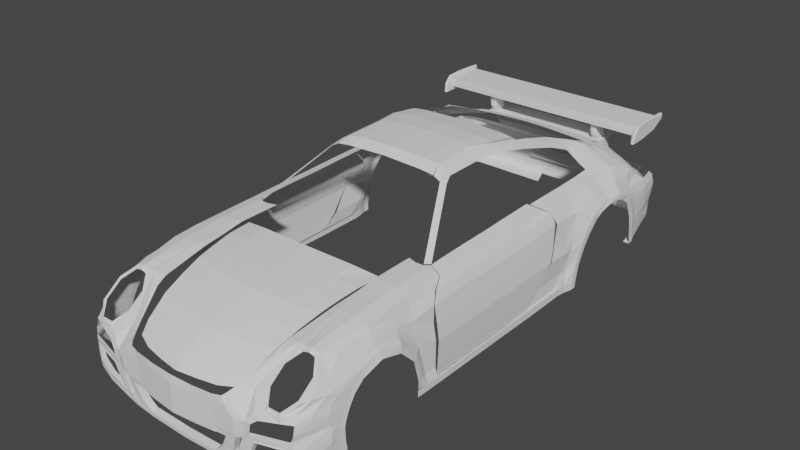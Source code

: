 # Source: porsche.blend  (saved by Blender 2.82.7; exported with 4.5.12 LTS)
import bpy
from mathutils import Matrix  # noqa: F401  (used for matrix-valued properties, if any)

bpy.ops.wm.read_factory_settings(use_empty=True)
scene = bpy.context.scene
scene.name = 'Scene'

# ---- collections
col_collection = bpy.data.collections.new('Collection'); scene.collection.children.link(col_collection)

# ---- node groups
ng_auto_smooth = bpy.data.node_groups.new('Auto Smooth', 'GeometryNodeTree')
_s = ng_auto_smooth.interface.new_socket(name='Geometry', in_out='OUTPUT', socket_type='NodeSocketGeometry')
_s = ng_auto_smooth.interface.new_socket(name='Geometry', in_out='INPUT', socket_type='NodeSocketGeometry')
_s = ng_auto_smooth.interface.new_socket(name='Angle', in_out='INPUT', socket_type='NodeSocketFloat')
_s.subtype = 'ANGLE'
_s.min_value = 0.0
_s.max_value = 3.142
ng_auto_smooth.is_modifier = True
_N = ng_auto_smooth.nodes; _L = ng_auto_smooth.links
n0 = _N.new('NodeGroupOutput'); n0.name = 'Group Output'; n0.location = (480, -100)
n1 = _N.new('NodeGroupInput'); n1.name = 'Group Input'; n1.location = (-420, -300)
n2 = _N.new('NodeGroupInput'); n2.name = 'Group Input.001'; n2.location = (-60, -100)
n3 = _N.new('GeometryNodeSetShadeSmooth'); n3.name = 'Set Shade Smooth'; n3.location = (120, -100)
n3.domain = 'EDGE'
n4 = _N.new('GeometryNodeSetShadeSmooth'); n4.name = 'Set Shade Smooth.001'; n4.location = (300, -100)
n5 = _N.new('GeometryNodeInputMeshEdgeAngle'); n5.name = 'Edge Angle'; n5.location = (-420, -220)
n6 = _N.new('GeometryNodeInputEdgeSmooth'); n6.name = 'Is Edge Smooth'; n6.location = (-60, -160)
n7 = _N.new('GeometryNodeInputShadeSmooth'); n7.name = 'Is Face Smooth'; n7.location = (-240, -340)
n8 = _N.new('FunctionNodeBooleanMath'); n8.name = 'Boolean Math'; n8.location = (-60, -220)
n9 = _N.new('FunctionNodeCompare'); n9.name = 'Compare'; n9.location = (-240, -180)
n9.operation = 'LESS_EQUAL'
_L.new(n5.outputs[0], n9.inputs[0])
_L.new(n4.outputs[0], n0.inputs[0])
_L.new(n1.outputs[1], n9.inputs[1])
_L.new(n9.outputs[0], n8.inputs[0])
_L.new(n7.outputs[0], n8.inputs[1])
_L.new(n2.outputs[0], n3.inputs[0])
_L.new(n6.outputs[0], n3.inputs[1])
_L.new(n3.outputs[0], n4.inputs[0])
_L.new(n8.outputs[0], n3.inputs[2])
n0.is_active_output = True

# ---- world
world_world = bpy.data.worlds.new('World'); scene.world = world_world
world_world.use_nodes = True; world_world.node_tree.nodes.clear()
_N = world_world.node_tree.nodes; _L = world_world.node_tree.links
n0 = _N.new('ShaderNodeOutputWorld'); n0.name = 'World Output'; n0.location = (300, 300)
n1 = _N.new('ShaderNodeBackground'); n1.name = 'Background'; n1.location = (10, 300)
n1.inputs[0].default_value = (0.05088, 0.05088, 0.05088, 1.0)
_L.new(n1.outputs[0], n0.inputs[0])
n0.is_active_output = True
world_world.color = (0.05088, 0.05088, 0.05088)
world_world.use_sun_shadow = False
world_world.sun_shadow_jitter_overblur = 0.0

# ---- meshes
me_plane = bpy.data.meshes.new('Plane')
me_plane.from_pydata([(0.3325, 0.1193, 1.941), (0.604, 0.3905, 0.8651), (0.0, 0.4348, 0.9169), (0.2071, 0.4306, 0.9103), (0.9861, -0.193, 0.861), (0.9966, -0.3183, 1.697), (0.996, 0.1538, 1.536), (1.007, -0.188, 0.9574), (1.007, -0.2598, 0.9563), (1.007, 0.1614, 1.307), (0.7158, 0.3179, 1.663), (0.6365, 0.1243, 1.92), (0.9094, 0.2386, 1.768), (0.7253, 0.2953, 1.693), (0.8206, 0.06766, 1.996), (0.8871, 0.1347, 1.907), (0.887, 0.3576, 1.304), (0.6853, 0.3886, 1.107), (0.9055, 0.3238, 1.107), (0.9246, 0.3325, 0.695), (1.007, -0.2579, 0.7626), (0.9055, 0.3289, 0.9291), (0.887, 0.3786, 0.9217), (0.939, 0.1346, 1.854), (0.9388, 0.2131, 1.704), (0.6842, 0.4125, 0.5999), (0.5999, 0.2683, 1.751), (0.6487, 0.01833, 2.043), (0.5621, 0.2777, 1.73), (0.4944, 0.1334, 1.941), (0.5775, 0.3117, 1.645), (0.6599, 0.379, 1.298), (0.6029, 0.3708, 1.282), (0.6647, 0.3895, 1.106), (0.6129, 0.3893, 1.089), (0.6189, 0.4121, 0.9157), (0.6692, 0.4152, 0.5971), (0.6174, 0.4151, 0.5805), (0.4393, 0.06992, 2.056), (0.0, -0.02352, 2.131), (0.1824, -0.02446, 2.114), (0.0, -0.2004, 2.131), (0.5935, -0.05826, 2.071), (0.1806, -0.09772, 2.114), (0.5533, -0.3411, 2.072), (0.7408, -0.007733, 2.04), (0.8977, 0.05593, 1.959), (0.9841, 0.05318, 1.737), (0.9959, -0.004909, 1.683), (0.9573, 0.2409, 1.306), (0.9651, 0.2109, 1.107), (0.966, 0.2119, 1.438), (0.1793, -0.1527, 2.114), (0.0, -0.1518, 2.131), (0.9917, -0.08796, 1.753), (0.9994, -0.1417, 1.713), (0.6461, -0.1777, 2.059), (0.3511, -0.1799, 2.094), (0.6213, -0.1587, 2.068), (0.0, -0.1828, 2.131), (0.9226, -0.1919, 1.996), (0.9396, -0.2572, 1.986), (0.9066, -0.2514, 1.998), (0.9011, -0.3024, 2.002), (0.8801, -0.285, 2.012), (0.5713, -0.3857, 2.058), (0.581, -0.3381, 2.065), (0.5453, -0.3633, 2.067), (0.5038, -0.3619, 2.071), (0.0, -0.4651, 2.067), (0.3473, -0.2382, 2.094), (0.1747, -0.2421, 2.114), (0.4477, 0.004412, 2.09), (0.416, 0.05179, 2.081), (0.5264, -0.07698, 2.092), (0.5191, -0.1393, 2.092), (0.3578, -0.2086, 2.092), (0.4413, -0.2315, 2.084), (0.3843, 0.04703, 2.087), (0.4457, -0.1435, 2.093), (0.443, -0.1768, 2.093), (0.5007, -0.2352, 2.076), (0.4558, -0.3647, 2.069), (0.422, -0.398, 2.068), (0.0, -0.4235, 2.068), (0.3426, -0.38, 2.071), (0.0, -0.413, 2.024), (0.0, -0.2413, 2.078), (0.186, -0.2422, 2.064), (0.3465, -0.2359, 2.04), (0.4221, -0.2328, 2.037), (0.3751, -0.3308, 2.03), (0.3709, -0.341, 2.029), (0.341, -0.3705, 2.028), (0.5111, -0.3297, 2.072), (0.5118, -0.2074, 2.08), (0.5053, -0.2368, 2.079), (0.4685, -0.3481, 2.07), (0.5158, -0.1943, 2.047), (0.5118, -0.2074, 2.033), (0.5053, -0.2368, 2.032), (0.6577, -0.1861, 2.062), (0.8901, -0.1687, 2.014), (0.9111, -0.1981, 2.004), (0.8965, -0.2483, 2.006), (0.741, -0.312, 2.055), (0.5971, -0.3417, 2.068), (0.6577, -0.1861, 2.025), (0.8965, -0.2483, 1.969), (0.8721, -0.2767, 1.981), (0.741, -0.312, 2.017), (0.994, -0.2551, 1.758), (0.9984, -0.248, 1.708), (1.007, -0.2466, 1.648), (0.962, -0.1375, 1.882), (0.9725, -0.191, 1.87), (0.9755, -0.2538, 1.869), (0.9863, -0.3227, 1.759), (0.8974, -0.3555, 2.002), (0.7549, -0.3786, 2.041), (0.9451, -0.3275, 1.98), (0.9436, 0.2248, 0.9406), (0.9573, 0.05907, 1.848), (0.9572, 0.01688, 1.877), (0.9391, 0.278, 1.306), (0.9627, 0.2656, 0.7504), (0.9902, -0.05715, 1.759), (0.9574, -0.05374, 1.878), (0.515, 0.2357, 1.706), (0.5378, 0.2963, 1.532), (0.1774, 0.2306, 1.784), (0.3456, 0.23, 1.757), (0.3581, 0.2962, 1.583), (0.3705, 0.3479, 1.409), (0.3829, 0.379, 1.235), (0.3213, 0.05426, 2.028), (0.1598, 0.05314, 2.06), (0.9275, 0.3355, 0.6854), (0.9945, -0.2594, 0.7568), (1.007, 0.01216, 0.7522), (0.9891, 0.1322, 0.7501), (1.0, -0.1819, 0.4553), (1.007, 0.01789, 0.4553), (0.9275, 0.3413, -0.2703), (1.007, 0.01789, -0.2664), (0.9891, 0.1379, -0.2664), (0.9627, 0.2699, -0.02585), (0.9891, 0.1379, 0.2147), (0.9891, 0.1379, -0.02585), (1.007, 0.01789, -0.02585), (1.007, 0.01789, 0.2147), (0.887, 0.3967, 0.2132), (0.887, 0.3999, -0.02898), (0.887, 0.4131, -0.5737), (1.0, -0.1484, -0.4254), (1.007, 0.02329, -0.5597), (0.9878, -0.1484, -0.4332), (0.7725, 0.3081, 1.693), (0.7862, 0.3937, 1.107), (0.7856, 0.4119, 0.566), (0.7856, 0.4075, 0.9217), (0.7856, 0.4119, 0.5603), (0.7856, 0.4177, 0.4553), (0.7856, 0.4349, -0.2867), (0.7856, 0.427, -0.02898), (0.7856, 0.4402, -0.5392), (0.8083, 0.4402, -0.7823), (1.016, -0.2489, -0.7646), (1.013, 0.02329, -0.826), (1.038, -0.2569, -1.729), (1.036, -0.2489, -0.8347), (1.044, 0.2203, -1.073), (1.038, 0.06895, -1.674), (1.04, -0.09277, -1.659), (1.039, -0.2641, -1.686), (1.037, -0.2489, -0.882), (1.04, 0.2289, -1.304), (1.04, 0.2229, -1.425), (1.04, 0.04011, -1.623), (1.034, 0.2505, -1.185), (1.007, -0.3109, -0.6229), (1.044, 0.09584, -1.032), (1.042, 0.03932, -0.921), (1.033, -0.1341, -0.9186), (1.02, -0.06972, -1.776), (0.9648, 0.3458, -1.293), (0.9903, 0.3376, -1.465), (0.8924, 0.4153, -1.297), (0.8086, 0.4532, -1.302), (0.8139, 0.4482, -1.131), (1.039, 0.2067, -1.559), (1.041, 0.1932, -1.501), (1.002, 0.2329, -1.643), (1.041, 0.1465, -1.574), (1.039, 0.2143, -1.554), (1.002, 0.2404, -1.638), (1.041, 0.2008, -1.496), (1.039, 0.234, -1.512), (0.9976, 0.278, -1.571), (0.9358, 0.3432, -1.761), (0.7084, 0.5091, -1.308), (0.6869, 0.5413, -1.443), (0.8862, 0.3534, -1.792), (0.8887, 0.3081, -1.876), (0.804, 0.4601, -1.524), (0.7489, 0.3918, 1.107), (0.7489, 0.3797, 1.304), (0.7481, 0.4089, 0.9217), (0.7481, 0.4184, 0.5901), (0.4954, 0.7591, 0.1042), (0.5025, 0.7714, 0.001976), (0.4672, 0.8003, 0.01635), (0.5025, 0.7757, -0.3701), (0.4672, 0.8093, -0.3604), (0.5476, 0.7539, -0.6373), (0.5224, 0.7546, -0.7988), (0.5685, 0.6852, -0.9294), (0.5324, 0.7187, -0.9237), (0.5878, 0.6211, -1.157), (0.5882, 0.5895, -1.344), (0.4414, 0.7861, 0.1042), (0.4132, 0.8363, -0.3604), (0.4577, 0.8082, -0.63), (0.4794, 0.131, 1.889), (0.171, 0.1182, 1.973), (0.0, 0.1178, 1.995), (0.407, 0.422, 0.8978), (1.0, -0.1914, 1.713), (0.996, 0.0882, 1.619), (0.9794, 0.2109, 1.307), (0.9905, 0.1726, 1.107), (0.9746, 0.03657, 0.921), (1.007, -0.317, 1.635), (1.007, -0.1923, 1.65), (1.007, 0.04852, 1.56), (1.007, 0.1145, 1.481), (1.007, 0.1145, 1.132), (1.007, -0.01333, 1.004), (0.829, 0.3183, 1.662), (0.6361, 0.2375, 1.77), (0.7169, 0.0386, 2.017), (0.8301, 0.04279, 2.004), (0.9098, 0.1254, 1.919), (0.8197, 0.2957, 1.693), (0.6588, 0.2282, 1.782), (0.6591, 0.1338, 1.908), (0.7262, 0.06728, 1.996), (0.8868, 0.2291, 1.781), (0.887, 0.3735, 1.107), (0.6599, 0.3179, 1.661), (0.9062, 0.325, 1.305), (0.887, 0.3862, 0.5999), (0.9878, -0.1862, 0.7598), (0.9878, 0.01359, 0.758), (0.9979, -0.08649, 1.7), (1.007, -0.0977, 1.64), (0.9871, 0.1879, 1.415), (1.007, 0.138, 1.394), (0.8949, 0.3024, 1.554), (0.6842, 0.4112, 0.9217), (0.5645, 0.1093, 1.936), (0.6853, 0.3783, 1.304), (0.6707, 0.4122, 0.9323), (0.4817, 0.02649, 2.068), (0.355, -0.02061, 2.094), (0.3438, 0.04093, 2.095), (0.0, 0.03912, 2.121), (0.1767, 0.03443, 2.109), (0.3506, -0.1975, 2.094), (0.1781, -0.2013, 2.114), (0.3532, -0.09387, 2.094), (0.0, -0.09678, 2.131), (0.5696, -0.1871, 2.07), (0.6861, -0.01897, 2.052), (0.642, -0.05395, 2.071), (0.6471, -0.1545, 2.063), (0.5139, -0.3351, 2.072), (0.8302, 0.001553, 2.009), (0.9157, 0.009985, 1.977), (0.9873, -0.0005021, 1.771), (0.995, 0.04184, 1.654), (1.007, 0.01022, 1.585), (1.007, -0.02807, 1.609), (0.9651, 0.1255, 0.9501), (0.9651, 0.1336, 0.7558), (0.9877, 0.1055, 1.682), (0.9877, 0.1675, 1.576), (0.3518, -0.1489, 2.094), (0.5837, -0.1236, 2.071), (0.6456, -0.1225, 2.061), (0.9104, -0.129, 2.005), (0.9059, -0.09799, 2.003), (0.9984, -0.1442, 1.758), (1.007, -0.1459, 1.652), (0.6288, -0.121, 2.071), (0.6171, -0.1801, 2.068), (0.8997, -0.157, 2.007), (0.5782, -0.1604, 2.07), (0.1785, -0.1838, 2.114), (0.9356, -0.187, 1.986), (0.7493, -0.3512, 2.041), (0.7371, -0.3268, 2.051), (0.58, -0.362, 2.066), (0.5365, -0.3888, 2.066), (0.4888, -0.3856, 2.071), (0.4646, -0.4316, 2.067), (0.4466, -0.4074, 2.07), (0.3054, -0.4531, 2.067), (0.3047, -0.4237, 2.07), (0.0, -0.435, 2.07), (0.0, -0.2411, 2.131), (0.5131, -0.1897, 2.091), (0.5149, -0.1744, 2.092), (0.356, -0.2349, 2.091), (0.5084, -0.2038, 2.08), (0.407, -0.006567, 2.092), (0.4504, -0.08439, 2.093), (0.4415, -0.1957, 2.093), (0.4407, -0.206, 2.087), (0.3883, -0.3422, 2.076), (0.4614, -0.3538, 2.067), (0.3835, -0.3537, 2.075), (0.3497, -0.3869, 2.074), (0.3019, -0.4133, 2.068), (0.3404, -0.2452, 2.09), (0.0, -0.2479, 2.123), (0.1841, -0.2487, 2.108), (0.3483, -0.2423, 2.084), (0.4256, -0.2391, 2.081), (0.3776, -0.3394, 2.073), (0.3733, -0.3498, 2.072), (0.3011, -0.4031, 2.025), (0.3388, -0.2388, 2.046), (0.5609, -0.1923, 2.07), (0.5024, -0.3548, 2.072), (0.5158, -0.1943, 2.09), (0.5609, -0.1923, 2.027), (0.5111, -0.3297, 2.029), (0.5024, -0.3548, 2.028), (0.4685, -0.3481, 2.024), (0.8721, -0.2767, 2.019), (0.598, -0.3215, 2.062), (0.8901, -0.1687, 1.977), (0.9111, -0.1981, 1.967), (0.5971, -0.3417, 2.031), (0.598, -0.3215, 2.025), (1.001, -0.1932, 1.76), (0.9499, -0.09388, 1.878), (0.968, -0.3264, 1.872), (0.577, -0.4131, 2.058), (0.9436, 0.2587, 1.107), (0.9696, 0.1251, 1.758), (0.9695, 0.185, 1.627), (0.9435, 0.2421, 1.47), (0.9972, -0.05775, 1.694), (1.007, -0.07317, 1.629), (0.9187, -0.05845, 1.994), (0.5608, 0.3425, 1.363), (0.575, 0.368, 1.211), (0.5912, 0.3872, 1.058), (0.0, 0.231, 1.803), (0.0, 0.2996, 1.623), (0.0, 0.3537, 1.44), (0.0, 0.3872, 1.248), (0.0, 0.4144, 1.058), (0.1834, 0.2984, 1.607), (0.1894, 0.3517, 1.428), (0.1954, 0.3844, 1.243), (0.2014, 0.4109, 1.058), (0.3953, 0.4039, 1.058), (0.4467, 0.06746, 1.976), (0.0, 0.05275, 2.082), (0.887, 0.3848, 0.5941), (1.0, -0.1876, 0.7541), (0.9627, 0.2642, 0.7447), (0.887, 0.3905, 0.4553), (0.9275, 0.3413, 0.4514), (0.9891, 0.1379, 0.4553), (0.9627, 0.2699, 0.4553), (0.887, 0.4077, -0.2867), (1.0, -0.1819, -0.2664), (0.9627, 0.2699, -0.2664), (0.9275, 0.3413, 0.2108), (0.9275, 0.3413, -0.02976), (0.9627, 0.2699, 0.2147), (1.0, -0.1819, 0.2147), (1.0, -0.1819, -0.02585), (0.9945, -0.2536, -0.02585), (0.9275, 0.367, -0.6463), (0.9935, -0.2093, -0.3345), (0.9891, 0.1355, -0.6081), (0.9627, 0.291, -0.658), (1.007, -0.2547, -0.2742), (1.008, -0.2489, -0.699), (0.927, 0.3813, -0.6247), (1.007, -0.2499, -0.6255), (1.009, 0.02329, -0.5675), (0.9908, 0.1355, -0.6159), (0.9745, 0.291, -0.6658), (0.7724, 0.3307, 1.663), (0.7862, 0.3806, 1.304), (0.7856, 0.4239, 0.2132), (0.9053, 0.4131, -0.5815), (0.8087, 0.4402, -0.547), (0.9274, 0.3813, -0.7823), (0.9908, -0.1484, -0.7198), (1.001, -0.2547, -0.2742), (1.014, 0.02329, -0.7604), (0.9941, 0.1355, -0.7745), (0.976, 0.291, -0.7823), (0.9053, 0.4131, -0.7823), (0.929, 0.3813, -0.9165), (0.9994, -0.1484, -0.7854), (1.003, 0.1355, -0.84), (0.9851, 0.291, -0.9165), (0.9066, 0.4131, -0.9165), (0.8086, 0.4402, -0.9165), (1.039, -0.08209, -1.711), (1.022, 0.273, -1.306), (1.038, 0.2651, -1.446), (1.045, 0.1811, -1.116), (1.044, 0.2117, -1.191), (1.044, 0.1264, -0.9822), (0.9945, -0.2547, -0.2742), (1.043, 0.01838, -0.9723), (1.033, -0.1273, -0.8679), (1.019, -0.2445, -1.789), (1.017, 0.1052, -1.747), (0.9791, 0.3464, -1.149), (0.9091, 0.4179, -1.14), (0.8777, 0.4279, -1.124), (0.8597, 0.4227, -1.298), (1.039, 0.1537, -1.634), (1.011, 0.1782, -1.711), (1.04, 0.2094, -1.468), (0.9469, 0.2907, -1.814), (0.9116, 0.4089, -1.516), (0.8867, 0.4272, -1.526), (0.7481, 0.4121, 0.5957), (0.7515, 0.326, 1.663), (0.755, 0.3033, 1.693), (0.7834, 0.4156, 0.5556), (0.5307, 0.7443, 0.07585), (0.5451, 0.7601, -0.5823), (0.509, 0.7922, -0.5679), (0.5117, 0.7812, -0.63), (0.5585, 0.7195, -0.8029), (0.5511, 0.647, -1.167), (0.6315, 0.5683, -1.299), (0.4132, 0.8273, 0.01635), (0.455, 0.8192, -0.5679), (0.4685, 0.7816, -0.7988), (0.4358, 0.7899, 0.1042), (0.4076, 0.8311, 0.01635), (0.4076, 0.8401, -0.3604), (0.4494, 0.8229, -0.5679), (0.4521, 0.8119, -0.63), (0.4628, 0.7854, -0.7988), (0.3289, 0.803, 0.1042), (0.3007, 0.8442, 0.01635), (0.3007, 0.8532, -0.3604), (0.3413, 0.836, -0.5679), (0.344, 0.825, -0.63), (0.3548, 0.7985, -0.7988), (0.2745, 0.8049, 0.1042), (0.2745, 0.8461, 0.01635), (0.2745, 0.8551, -0.3604), (0.3104, 0.8379, -0.5679), (0.3103, 0.8269, -0.63), (0.31, 0.8003, -0.7988), (0.0, 0.8143, 0.1042), (0.0, 0.8554, 0.01635), (0.0, 0.8645, -0.3604), (0.0, 0.8473, -0.5679), (0.0, 0.8363, -0.63), (0.0, 0.8097, -0.7988), (1.015, -0.3101, -0.762), (1.035, -0.3101, -0.8321), (1.035, -0.3101, -0.8794), (1.007, -0.3148, -0.2716), (1.007, -0.3101, -0.6964), (1.007, -0.2577, 0.8651), (0.9945, -0.2536, -0.2664), (0.9945, -0.2536, 0.4553), (0.9945, -0.2536, 0.2147), (1.007, -0.2648, 0.7568), (1.007, -0.2591, -0.02585), (1.003, -0.2655, 0.9065), (1.007, -0.2591, 0.4553), (1.007, -0.2591, 0.2147), (1.007, -0.3136, 0.7568), (1.007, -0.3136, -0.02585), (1.003, -0.3173, 0.9065), (1.007, -0.3136, 0.4553), (1.007, -0.3136, 0.2147), (1.003, -0.1878, 0.9155), (1.001, -0.2473, 1.678), (1.002, -0.1918, 1.681), (0.9998, 0.1436, 1.12), (1.0, 0.06836, 1.59), (1.0, 0.01432, 0.9688), (1.001, -0.09209, 1.67), (0.9958, 0.1629, 1.405), (0.9998, 0.02603, 1.62), (1.001, -0.06546, 1.662), (1.001, -0.3177, 1.666), (0.992, 0.1861, 1.307), (1.0, 0.1342, 1.509), (1.0, -0.01649, 1.646), (1.002, -0.1438, 1.682), (1.003, -0.2587, 0.9107), (0.9748, 0.2918, -0.7158), (1.001, -0.2499, -0.6166), (0.9948, -0.2499, -0.6255), (0.9924, 0.1364, -0.7046), (1.012, 0.02417, -0.6913), (0.9051, 0.414, -0.702), (0.9269, 0.3821, -0.7091), (0.9891, -0.1475, -0.6536), (0.8085, 0.4411, -0.6964), (1.003, -0.2668, 0.9563), (1.001, -0.2591, -0.02585), (0.9945, -0.2591, -0.02585), (1.001, -0.2591, 0.2147), (0.9945, -0.2591, 0.2147), (1.001, -0.2591, 0.4553), (0.9945, -0.2591, 0.4553), (1.001, -0.2648, 0.7568), (0.9945, -0.2648, 0.7568), (1.003, -0.3173, 0.9563), (0.9995, -0.2655, 0.9065), (0.9945, -0.2655, 0.9065), (0.5632, 0.403, -1.945), (0.5642, 0.3575, -2.03), (0.5024, 0.7486, -0.924), (0.5574, 0.6044, -1.399), (0.4908, 0.6694, -1.196), (0.6624, 0.5589, -1.505), (0.561, 0.5001, -1.673), (0.482, 0.8119, -0.5679), (0.4847, 0.8009, -0.63), (0.4954, 0.7744, -0.7988), (0.7495, 0.4951, -1.486), (0.7621, 0.4764, -1.305), (0.7976, 0.423, -1.688), (0.7344, 0.4626, -1.691), (0.7626, 0.3775, -1.85), (0.6699, 0.3865, -1.894), (0.6716, 0.3411, -1.978), (0.7648, 0.3321, -1.934), (0.9962, 0.3062, -1.521), (1.04, 0.2487, -1.481), (1.042, 0.2158, -1.448), (0.9252, 0.373, -1.647), (0.8919, 0.3893, -1.668), (0.9933, 0.3219, -1.493), (1.039, 0.2569, -1.463), (0.9185, 0.3909, -1.582), (0.7421, 0.4788, -1.589), (0.801, 0.4415, -1.606), (1.041, 0.2194, -1.436), (0.8895, 0.4082, -1.597), (0.6134, 0.3952, -1.921), (0.6147, 0.3498, -2.005), (0.6426, 0.4824, -1.682), (1.04, -0.01876, -1.646), (1.039, -0.001298, -1.698), (1.019, 0.01747, -1.761), (0.9885, 0.1526, -2.022), (0.9905, 0.07545, -2.043), (0.8451, 0.1647, -2.195), (0.8464, 0.1052, -2.209), (0.0, 0.1507, -2.224), (0.0, 0.09122, -2.242), (0.5669, 0.1514, -2.221), (0.2844, 0.1507, -2.218), (0.2951, 0.09124, -2.236), (0.5675, 0.09191, -2.239), (0.9507, 0.164, -2.143), (0.9366, 0.1019, -2.181), (0.983, 0.2104, -1.931), (0.8449, 0.2127, -2.132), (0.0, 0.2112, -2.155), (0.5668, 0.212, -2.152), (0.2844, 0.2112, -2.149), (0.9522, 0.2119, -2.081), (1.012, 0.1371, -1.926), (1.011, 0.05837, -1.933), (0.996, 0.2079, -1.871), (0.9567, 0.2799, -1.825), (0.9648, 0.2673, -1.766), (0.9195, 0.3893, -1.296), (0.9628, 0.3162, -1.69), (0.9448, 0.3475, -0.6401), (0.9456, 0.3475, -0.7823), (0.95, 0.3475, -0.9165), (0.9353, 0.3911, -1.144), (0.965, 0.2719, -1.748), (0.943, 0.3829, -1.499), (0.9448, 0.3484, -0.7116), (0.9538, 0.3487, -1.602), (0.9485, 0.3658, -1.55), (0.9599, -0.1166, -2.084), (0.9836, -0.1359, -1.984), (0.9822, -0.01273, -2.059), (1.003, -0.03156, -1.946), (1.039, -0.1761, -1.67), (1.038, -0.171, -1.72), (1.019, -0.1601, -1.782), (0.9585, -0.1421, -2.092), (0.9791, -0.1607, -1.985), (0.9402, -0.1091, -2.147), (0.9376, -0.1346, -2.154), (0.8868, -0.1055, -2.21), (0.8896, -0.1295, -2.213), (0.5647, -0.1208, -2.26), (0.5502, 0.4082, -1.947), (0.5651, -0.1258, -2.262), (0.8135, -0.1238, -2.249), (0.2907, -0.1489, -2.258), (0.4272, -0.1488, -2.257), (0.8091, -0.1139, -2.245), (0.0, -0.1226, -2.254), (0.5664, -0.1484, -2.26), (0.8131, -0.1471, -2.243), (0.1566, -0.1263, -2.259), (0.9769, -0.18, -1.985), (0.9563, -0.1623, -2.101), (0.2908, -0.1226, -2.254), (0.2908, -0.1263, -2.26), (0.8857, -0.1503, -2.214), (0.4283, -0.1262, -2.259), (0.9339, -0.1553, -2.162), (0.4279, -0.1212, -2.257), (0.4259, 0.151, -2.218), (0.4263, 0.09149, -2.235), (0.4258, 0.2116, -2.148), (0.9689, 0.09426, -2.143), (0.9755, 0.151, -2.085), (0.9667, 0.2112, -2.005), (0.4263, -0.0003295, -2.247), (0.5652, 4.836e-05, -2.25), (0.8285, 0.0008919, -2.225), (0.9193, 0.002171, -2.192), (0.957, 0.002738, -2.148), (1.04, -0.1344, -1.665), (0.9909, -0.0842, -1.957), (0.969, -0.06532, -2.069), (1.02, -0.1149, -1.779), (0.9629, 0.04379, -2.145), (0.4263, 0.04763, -2.241), (0.5664, 0.04802, -2.245), (0.8387, 0.04879, -2.22), (0.9326, 0.05116, -2.189), (0.9864, 0.03136, -2.051), (0.4263, -0.05057, -2.251), (0.5638, -0.05017, -2.255), (0.8188, -0.04936, -2.23), (0.902, -0.0516, -2.195), (0.9466, -0.05192, -2.146), (1.007, 0.01343, -1.939), (1.019, -0.02611, -1.768), (1.039, -0.04168, -1.704), (1.039, -0.1265, -1.715), (1.04, -0.05576, -1.652), (0.9268, -0.196, -2.162), (0.878, -0.191, -2.206), (0.9526, -0.2018, -2.102), (0.9725, -0.2178, -1.993), (1.039, -0.2315, -1.678), (1.038, -0.23, -1.726), (1.019, -0.2201, -1.785), (0.8817, -0.1711, -2.212), (0.9301, -0.1761, -2.168), (0.9542, -0.1825, -2.107), (0.9745, -0.1993, -1.985), (0.8117, -0.1906, -2.227), (0.8125, -0.1703, -2.234), (0.5667, -0.1913, -2.249), (0.5676, -0.171, -2.255), (0.4253, -0.1916, -2.247), (0.4262, -0.1713, -2.253), (0.2897, -0.1917, -2.247), (0.2907, -0.1714, -2.253), (0.5513, 0.3818, -2.028), (0.0, -0.05071, -2.247), (0.2873, -0.0005046, -2.247), (0.2917, 0.04741, -2.241), (0.2838, -0.05071, -2.252), (0.1611, -0.1489, -2.257), (0.0, 0.07917, -2.239), (0.2775, 0.07918, -2.23), (0.0, -0.0383, -2.243), (0.271, 0.003255, -2.239), (0.2747, 0.04291, -2.234), (0.2682, -0.0383, -2.243), (0.0, 0.07608, -2.204), (0.2724, 0.07608, -2.195), (0.0, -0.03511, -2.208), (0.2662, 0.004222, -2.204), (0.2698, 0.04175, -2.199), (0.2635, -0.03511, -2.208), (0.1546, -0.05071, -2.248), (0.1461, -0.0383, -2.245), (0.1436, -0.03511, -2.209), (0.155, 0.1507, -2.22), (0.1608, 0.09122, -2.237), (0.155, 0.2112, -2.151), (0.1512, 0.07917, -2.236), (0.1484, 0.07608, -2.201), (0.1447, 0.004222, -2.206), (0.1482, 0.04175, -2.201), (0.0, 0.004222, -2.208), (0.0, 0.04175, -2.204), (1.019, -0.1783, -1.794), (1.019, -0.2005, -1.795), (0.1534, -0.1226, -2.253), (0.1637, -0.1714, -2.253), (0.1632, -0.1917, -2.246), (0.9843, -0.2569, -1.729), (0.9848, -0.2641, -1.686), (0.9655, -0.2445, -1.789), (0.8991, -0.2018, -2.102), (0.9189, -0.2178, -1.993), (0.822, -0.202, -2.102), (0.5579, -0.2027, -2.114), (0.4046, -0.203, -2.109), (0.2552, -0.2031, -2.109), (0.1099, -0.2031, -2.104), (0.5451, 0.3791, -2.126), (0.1545, -0.1485, -2.255), (0.1486, -0.1284, -2.251), (0.1511, -0.1312, -2.256), (0.1565, -0.1657, -2.251), (0.0, -0.1284, -2.253), (0.1561, -0.1812, -2.246), (0.0, -0.1312, -2.256), (0.0, -0.1485, -2.255), (0.0, -0.1657, -2.251), (0.0, -0.1812, -2.246), (0.0, -0.1917, -2.245), (0.0, 0.567, -1.875), (0.0, 0.6435, -1.875), (0.0, 0.6205, -2.196), (0.0, 0.6435, -2.196), (0.9145, 0.5675, -1.874), (0.9151, 0.6437, -1.875), (0.9148, 0.6209, -2.195), (0.915, 0.6438, -2.195), (0.0, 0.6034, -2.115), (0.0, 0.5795, -2.035), (0.0, 0.567, -1.955), (0.0, 0.6435, -1.955), (0.0, 0.6435, -2.035), (0.0, 0.6435, -2.115), (0.9143, 0.5675, -1.954), (0.9144, 0.58, -2.034), (0.9146, 0.6039, -2.115), (0.9149, 0.6438, -2.115), (0.9149, 0.6438, -2.035), (0.915, 0.6438, -1.955), (0.9055, 0.6209, -2.195), (0.9057, 0.6438, -2.195), (0.9052, 0.5675, -1.874), (0.9058, 0.6437, -1.875), (0.9056, 0.6438, -2.115), (0.9057, 0.6438, -2.035), (0.9057, 0.6438, -1.955), (0.9053, 0.6039, -2.115), (0.9051, 0.58, -2.034), (0.9051, 0.5675, -1.954), (0.6762, 0.6208, -2.195), (0.4474, 0.6205, -2.196), (0.2179, 0.6205, -2.196), (0.6767, 0.6435, -1.875), (0.4474, 0.6435, -1.875), (0.2179, 0.6435, -1.875), (0.6761, 0.6038, -2.115), (0.4473, 0.6035, -2.115), (0.2179, 0.6034, -2.115), (0.676, 0.5799, -2.035), (0.4473, 0.5796, -2.035), (0.2179, 0.5795, -2.035), (0.6761, 0.5673, -1.955), (0.4473, 0.567, -1.955), (0.2179, 0.567, -1.955), (0.2179, 0.6435, -2.196), (0.4474, 0.6435, -2.196), (0.6764, 0.6437, -2.195), (0.2179, 0.567, -1.875), (0.4474, 0.567, -1.875), (0.6764, 0.5672, -1.875), (0.2179, 0.6435, -2.115), (0.4474, 0.6435, -2.115), (0.6763, 0.6437, -2.115), (0.2179, 0.6435, -2.035), (0.4474, 0.6435, -2.035), (0.6764, 0.6437, -2.035), (0.2179, 0.6435, -1.955), (0.4474, 0.6435, -1.955), (0.6766, 0.6436, -1.955), (0.0, 0.6052, -1.873), (0.0, 0.632, -2.197), (0.9149, 0.6323, -2.197), (0.9148, 0.6056, -1.873), (0.9351, 0.6198, -2.226), (0.9354, 0.6589, -1.86), (0.9347, 0.5317, -1.8), (0.9055, 0.6056, -1.873), (0.9056, 0.6323, -2.197), (0.2179, 0.632, -2.197), (0.4474, 0.632, -2.197), (0.6763, 0.6322, -2.197), (0.6766, 0.6054, -1.873), (0.4474, 0.6052, -1.873), (0.2179, 0.6052, -1.873), (0.9054, 0.5327, -1.802), (0.9061, 0.6583, -1.862), (0.9056, 0.6197, -2.223), (0.9059, 0.6584, -2.23), (0.905, 0.5329, -1.916), (0.9049, 0.5414, -1.989), (0.9051, 0.5596, -2.113), (0.9059, 0.663, -2.107), (0.906, 0.6656, -1.987), (0.906, 0.6616, -1.916), (0.9058, 0.641, -2.233), (0.9058, 0.6002, -1.81), (0.9056, 0.628, -2.109), (0.9055, 0.6099, -1.986), (0.9055, 0.6003, -1.915), (0.9353, 0.659, -2.233), (0.9343, 0.5319, -1.915), (0.9342, 0.5406, -1.988), (0.9344, 0.559, -2.114), (0.9353, 0.6636, -2.108), (0.9353, 0.6663, -1.986), (0.9353, 0.6623, -1.915), (0.9352, 0.6413, -2.236), (0.9352, 0.6001, -1.807), (0.935, 0.6282, -2.11), (0.9349, 0.6099, -1.985), (0.9349, 0.6002, -1.914), (0.9147, 0.5264, -1.917), (0.9244, 0.5253, -1.915), (0.9248, 0.5273, -1.795), (0.9151, 0.5283, -1.797), (0.9154, 0.6153, -2.228), (0.9251, 0.6153, -2.231), (0.9245, 0.5527, -2.116), (0.9148, 0.5534, -2.115), (0.9158, 0.6721, -1.987), (0.9255, 0.6728, -1.986), (0.9254, 0.6702, -2.109), (0.9157, 0.6695, -2.108), (0.9146, 0.5349, -1.989), (0.9243, 0.534, -1.989), (0.9159, 0.6642, -1.859), (0.9256, 0.6649, -1.857), (0.9255, 0.6689, -1.915), (0.9158, 0.6682, -1.916), (0.9158, 0.6633, -2.234), (0.9255, 0.6639, -2.237), (0.9253, 0.6405, -2.242), (0.9156, 0.6401, -2.239), (0.9253, 0.6028, -1.801), (0.9156, 0.6029, -1.804), (0.4712, 0.4129, -1.964), (0.4684, 0.5834, -1.939), (0.4743, 0.4139, -2.064), (0.4711, 0.5883, -2.038), (0.5276, 0.4131, -1.962), (0.525, 0.5843, -1.938), (0.5306, 0.4141, -2.063), (0.5276, 0.5892, -2.037), (0.4697, 0.4678, -1.933), (0.4688, 0.525, -1.925), (0.4714, 0.5299, -2.024), (0.4723, 0.4727, -2.032), (0.5278, 0.5309, -2.022), (0.5287, 0.4737, -2.03), (0.5253, 0.526, -1.924), (0.5262, 0.4687, -1.932), (0.5135, 0.4144, -2.11), (0.4948, 0.4144, -2.11), (0.4913, 0.5958, -2.09), (0.5101, 0.5962, -2.089), (0.49, 0.413, -1.96), (0.5088, 0.413, -1.959), (0.5059, 0.5902, -1.934), (0.4871, 0.5899, -1.934), (0.5072, 0.4657, -1.925), (0.4884, 0.4653, -1.926), (0.5063, 0.5261, -1.917), (0.4874, 0.5257, -1.917), (0.4925, 0.478, -2.084), (0.5112, 0.4784, -2.084), (0.4917, 0.5321, -2.077), (0.5105, 0.5324, -2.076), (0.5593, 0.403, -1.945), (0.5603, 0.3575, -2.03), (0.558, 0.3229, -2.068), (0.2841, 0.3785, -2.132), (0.5536, 0.2731, -2.101), (0.0, 0.2845, -2.113), (0.5548, 0.2151, -2.134), (0.0, 0.2114, -2.143), (0.1548, 0.3785, -2.137), (0.5492, 0.3813, -2.071), (0.549, 0.3235, -2.07), (0.1548, 0.2811, -2.116), (0.2841, 0.2781, -2.111), (0.5448, 0.2737, -2.103), (0.1549, 0.215, -2.148), (0.2845, 0.2142, -2.144), (0.5458, 0.2148, -2.136), (0.5579, 0.4709, -1.746), (0.0, 0.4943, -1.757), (0.5488, 0.4716, -1.748), (0.2843, 0.4862, -1.755), (0.1538, 0.4894, -1.76), (0.1553, 0.4532, -1.86), (0.0, 0.4565, -1.857), (0.2858, 0.4501, -1.855), (0.5589, 0.4444, -1.846), (0.5499, 0.4451, -1.848), (0.0, 0.4193, -1.957), (0.1562, 0.4159, -1.96), (0.5512, 0.3582, -2.032), (0.2867, 0.4129, -1.955), (0.0, 0.3785, -2.134), (0.1566, 0.4167, -2.039), (0.2875, 0.4167, -2.035), (0.1562, 0.4161, -2.082), (0.2865, 0.4161, -2.078), (0.0, 0.4167, -2.036), (0.0, 0.4161, -2.079), (0.5514, 0.4172, -2.028), (0.5494, 0.4166, -2.071), (0.1548, 0.4173, -2.175), (0.2842, 0.4173, -2.171), (0.5453, 0.4178, -2.164), (0.0, 0.4173, -2.172), (0.5594, 0.3973, -1.957), (0.5503, 0.402, -1.959), (0.0, 0.4095, -2.168), (0.5453, 0.4101, -2.16), (0.5494, 0.4123, -2.072), (0.1548, 0.4095, -2.172), (0.2842, 0.4095, -2.167), (0.5514, 0.4128, -2.029), (0.0, 0.2168, -2.14), (0.5547, 0.2194, -2.132), (0.5457, 0.2192, -2.134), (0.2845, 0.2189, -2.141), (0.1549, 0.2199, -2.146), (0.5554, 0.3231, -2.069), (0.551, 0.2733, -2.102), (0.5522, 0.215, -2.135), (0.5566, 0.4045, -1.946), (0.5552, 0.4711, -1.747), (0.5563, 0.4446, -1.847), (0.5576, 0.3577, -2.03), (0.5567, 0.3987, -1.958), (0.5521, 0.2193, -2.132), (0.5579, 0.4736, -1.745), (0.0, 0.497, -1.755), (0.5488, 0.4743, -1.747), (0.2844, 0.4889, -1.753), (0.1538, 0.4921, -1.758), (0.5552, 0.4738, -1.745), (0.558, 0.5001, -1.673), (0.0, 0.5236, -1.683), (0.5489, 0.5008, -1.675), (0.2844, 0.5154, -1.681), (0.1538, 0.5186, -1.686), (0.5553, 0.5003, -1.674), (0.4166, 0.4816, -1.75), (0.4166, 0.5081, -1.678), (0.4147, 0.2758, -2.107), (0.4154, 0.2144, -2.14), (0.4187, 0.4105, -1.951), (0.4166, 0.4789, -1.752), (0.418, 0.4475, -1.852), (0.4148, 0.3787, -2.129), (0.4197, 0.4169, -2.031), (0.4149, 0.4174, -2.167), (0.4182, 0.4163, -2.074), (0.4149, 0.4097, -2.164), (0.4153, 0.2189, -2.138), (0.7747, 0.1017, -2.228), (0.7727, 0.1613, -2.213), (0.772, 0.2126, -2.147), (0.7484, -0.1243, -2.262), (0.7452, -0.1157, -2.259), (0.7484, -0.1474, -2.257), (0.7609, 0.0007172, -2.243), (0.7687, 0.04863, -2.238), (0.753, -0.04953, -2.247), (0.7483, -0.1705, -2.25), (0.7475, -0.1908, -2.243), (0.7527, -0.2021, -2.115)], [], [(369, 226, 1, 359), (364, 2, 3, 368), (368, 3, 226, 369), (496, 113, 232, 505), (498, 236, 9, 506), (509, 293, 233, 497), (510, 8, 7, 495), (507, 235, 234, 499), (495, 7, 237, 500), (502, 257, 235, 507), (238, 12, 247, 243), (242, 241, 14, 15), (240, 11, 245, 246), (239, 10, 13, 244), (12, 242, 15, 247), (241, 240, 246, 14), (11, 239, 244, 245), (399, 238, 243, 157), (250, 16, 248, 18), (206, 261, 17, 205), (439, 10, 261, 206), (124, 250, 18, 350), (22, 251, 19, 21), (231, 253, 252, 4), (4, 252, 20, 481), (248, 22, 21, 18), (121, 350, 18, 21), (238, 16, 250, 258), (238, 258, 24, 12), (12, 24, 23, 242), (353, 352, 24, 258), (506, 9, 257, 502), (49, 229, 256, 51), (352, 351, 23, 24), (207, 259, 25, 438), (205, 17, 259, 207), (11, 240, 27, 260), (239, 11, 260, 26), (239, 26, 249, 10), (26, 260, 29, 28), (30, 249, 26, 28), (249, 30, 32, 31), (10, 249, 31, 261), (31, 32, 34, 33), (33, 34, 35, 262), (262, 35, 37, 36), (261, 31, 33, 17), (17, 33, 262, 259), (259, 262, 36, 25), (29, 260, 263, 38), (78, 315, 264, 265), (267, 40, 39, 266), (265, 264, 40, 267), (298, 57, 268, 269), (59, 298, 269, 41), (42, 263, 260, 27), (39, 40, 43, 271), (40, 264, 270, 43), (72, 263, 42, 74), (75, 74, 42, 288), (288, 42, 274, 294), (42, 27, 273, 274), (272, 295, 44, 276), (45, 273, 27, 240), (277, 45, 240, 241), (46, 278, 277, 241), (241, 242, 23, 46), (123, 122, 47, 279), (503, 281, 282, 508), (279, 47, 280, 48), (6, 228, 285, 286), (124, 49, 51, 353), (256, 6, 286, 51), (121, 125, 284, 283), (231, 230, 50, 283), (229, 49, 50, 230), (228, 280, 47, 285), (351, 122, 46, 23), (297, 288, 294, 58), (312, 75, 288, 297), (271, 43, 52, 53), (43, 270, 287, 52), (114, 347, 54, 292), (501, 255, 293, 509), (292, 54, 254, 55), (275, 290, 296, 56), (272, 297, 58, 295), (53, 52, 298, 59), (52, 287, 57, 298), (58, 275, 56, 295), (275, 58, 294, 289), (296, 290, 299, 60), (60, 299, 61, 62), (62, 61, 63, 64), (64, 63, 300, 301), (301, 300, 65, 302), (44, 295, 56, 66), (302, 65, 303, 67), (66, 302, 67, 44), (67, 303, 304, 68), (44, 67, 68, 276), (308, 307, 69, 309), (269, 268, 70, 71), (41, 269, 71, 310), (317, 80, 312, 311), (80, 79, 75, 312), (79, 316, 74, 75), (315, 72, 74, 316), (38, 263, 72, 73), (70, 268, 76, 313), (268, 317, 318, 76), (287, 270, 316, 79), (57, 287, 79, 80), (268, 57, 80, 317), (73, 72, 315, 78), (77, 313, 76, 318), (314, 81, 77, 318), (77, 81, 320, 319), (304, 306, 83, 82), (82, 83, 322, 321), (320, 82, 321, 319), (308, 322, 83, 306), (308, 309, 84, 323), (77, 319, 329, 328), (70, 313, 327, 324), (321, 322, 85, 330), (310, 71, 326, 325), (313, 77, 328, 327), (71, 70, 324, 326), (322, 308, 323, 85), (330, 85, 93, 92), (324, 327, 89, 332), (323, 84, 86, 331), (329, 330, 92, 91), (327, 328, 90, 89), (325, 326, 88, 87), (85, 323, 331, 93), (328, 329, 91, 90), (326, 324, 332, 88), (304, 82, 320, 68), (314, 311, 335, 95), (272, 276, 94, 333), (81, 314, 95, 96), (276, 68, 334, 94), (320, 81, 96, 97), (68, 320, 97, 334), (334, 97, 339, 338), (96, 95, 99, 100), (94, 334, 338, 337), (335, 333, 336, 98), (97, 96, 100, 339), (95, 335, 98, 99), (333, 94, 337, 336), (56, 296, 102, 101), (60, 62, 104, 103), (301, 302, 106, 105), (302, 66, 341, 106), (62, 64, 340, 104), (66, 56, 101, 341), (296, 60, 103, 102), (64, 301, 105, 340), (101, 102, 342, 107), (106, 341, 345, 344), (105, 106, 344, 110), (104, 340, 109, 108), (102, 103, 343, 342), (341, 101, 107, 345), (340, 105, 110, 109), (103, 104, 108, 343), (116, 115, 346, 111), (497, 233, 113, 496), (111, 346, 227, 112), (227, 346, 292, 55), (114, 115, 299, 290), (292, 346, 115, 114), (61, 299, 115, 116), (290, 291, 347, 114), (116, 111, 117, 348), (5, 117, 111, 112), (65, 300, 119, 349), (65, 349, 305, 303), (119, 300, 63, 118), (61, 116, 348, 120), (61, 120, 118, 63), (354, 126, 279, 48), (285, 47, 122, 351), (21, 19, 125, 121), (250, 124, 353, 258), (278, 46, 122, 123), (51, 286, 352, 353), (283, 50, 350, 121), (49, 124, 350, 50), (127, 123, 279, 126), (127, 347, 291, 356), (123, 127, 356, 278), (347, 127, 126, 54), (254, 54, 126, 354), (508, 282, 355, 504), (224, 130, 131, 0), (130, 365, 132, 131), (365, 366, 133, 132), (366, 367, 134, 133), (367, 368, 369, 134), (225, 360, 130, 224), (360, 361, 365, 130), (0, 131, 128, 223), (131, 132, 129, 128), (132, 133, 357, 129), (133, 134, 358, 357), (134, 369, 359, 358), (0, 135, 136, 224), (224, 136, 371, 225), (223, 370, 135, 0), (137, 372, 375, 376), (374, 137, 376, 378), (139, 140, 377, 142), (138, 373, 141, 483), (140, 374, 378, 377), (373, 139, 142, 141), (146, 383, 143, 381), (149, 148, 145, 144), (387, 386, 380, 482), (148, 146, 381, 145), (386, 149, 144, 380), (383, 152, 379, 143), (376, 375, 151, 382), (382, 151, 152, 383), (141, 142, 150, 385), (385, 150, 149, 386), (377, 378, 384, 147), (147, 384, 146, 148), (483, 141, 385, 484), (142, 377, 147, 150), (150, 147, 148, 149), (384, 382, 383, 146), (144, 145, 390, 155), (482, 380, 154, 389), (145, 381, 391, 390), (380, 144, 155, 154), (143, 379, 153, 388), (381, 143, 388, 391), (248, 158, 160, 22), (22, 160, 159, 251), (238, 399, 400, 16), (16, 400, 158, 248), (439, 399, 157, 440), (151, 375, 162, 401), (379, 152, 164, 163), (153, 379, 163, 165), (375, 372, 161, 162), (152, 151, 401, 164), (518, 515, 407, 405), (516, 519, 166, 410), (405, 412, 167, 393), (425, 183, 175, 170), (405, 407, 168, 412), (410, 166, 416, 415), (407, 408, 413, 168), (167, 412, 425, 170), (419, 177, 176, 418), (412, 168, 182, 425), (556, 560, 177, 419), (663, 645, 173, 417), (420, 181, 422, 171), (566, 565, 178, 172), (179, 421, 420, 171), (181, 424, 182, 422), (418, 176, 421, 179), (168, 413, 422, 182), (413, 414, 171, 422), (424, 183, 425, 182), (566, 172, 427, 567), (419, 418, 185, 186), (663, 417, 184, 648), (556, 419, 186, 555), (418, 179, 428, 185), (179, 171, 414, 428), (591, 596, 429, 187), (431, 430, 189, 188), (187, 429, 430, 431), (416, 189, 430, 415), (432, 190, 192, 433), (432, 193, 191, 190), (172, 178, 193, 432), (172, 432, 433, 427), (194, 197, 198, 195), (194, 196, 434, 197), (597, 592, 199, 435), (598, 186, 185, 591), (600, 553, 199, 592), (542, 204, 188, 543), (435, 199, 202, 203), (554, 202, 199, 553), (431, 437, 436, 187), (204, 437, 431, 188), (219, 201, 200, 448), (10, 439, 440, 13), (158, 205, 207, 160), (160, 207, 438, 159), (399, 439, 206, 400), (400, 206, 205, 158), (441, 208, 209, 442), (442, 209, 211, 210), (210, 211, 213, 212), (212, 213, 444, 443), (443, 444, 445, 214), (214, 445, 215, 446), (446, 215, 217, 216), (216, 217, 447, 218), (218, 447, 219, 448), (213, 211, 449, 221), (541, 540, 222, 451), (444, 213, 221, 450, 539), (211, 209, 220, 449), (540, 539, 450, 222), (500, 237, 236, 498), (283, 284, 253, 231), (504, 355, 255, 501), (499, 234, 281, 503), (275, 289, 291, 290), (311, 312, 297, 272), (304, 303, 305, 306), (306, 305, 307, 308), (317, 311, 314, 318), (264, 315, 316, 270), (319, 321, 330, 329), (311, 272, 333, 335), (286, 285, 351, 352), (361, 362, 366, 365), (362, 363, 367, 366), (363, 364, 368, 367), (484, 385, 386, 387), (378, 376, 382, 384), (514, 511, 409, 408), (599, 517, 404, 594), (515, 514, 408, 407), (517, 516, 410, 404), (404, 410, 415, 411), (408, 409, 414, 413), (594, 404, 411, 595), (595, 596, 428, 414), (415, 430, 429, 411), (455, 461, 462, 456), (453, 459, 460, 454), (456, 462, 463, 457), (454, 460, 461, 455), (452, 458, 459, 453), (458, 464, 465, 459), (461, 467, 468, 462), (459, 465, 466, 460), (462, 468, 469, 463), (460, 466, 467, 461), (464, 470, 471, 465), (467, 473, 474, 468), (465, 471, 472, 466), (468, 474, 475, 469), (466, 472, 473, 467), (167, 170, 477, 476), (170, 175, 478, 477), (395, 393, 480, 180), (393, 167, 476, 480), (486, 392, 479, 491), (489, 486, 491, 494), (488, 489, 494, 493), (485, 488, 493, 490), (487, 485, 490, 492), (228, 499, 503, 280), (354, 504, 501, 254), (231, 500, 498, 230), (48, 508, 504, 354), (227, 497, 496, 112), (254, 501, 509, 55), (280, 503, 508, 48), (229, 506, 502, 256), (256, 502, 507, 6), (4, 495, 500, 231), (6, 507, 499, 228), (481, 510, 495, 4), (55, 509, 497, 227), (230, 498, 506, 229), (112, 496, 505, 5), (392, 395, 180, 479), (406, 423, 513, 512), (392, 406, 512, 395), (393, 395, 512, 513), (394, 402, 516, 517), (396, 397, 514, 515), (593, 394, 517, 599), (397, 398, 511, 514), (402, 403, 519, 516), (156, 396, 515, 518), (405, 393, 513, 518), (518, 513, 423, 156), (423, 406, 521, 522), (406, 392, 486, 521), (521, 486, 489, 523), (522, 521, 523, 524), (523, 489, 488, 525), (524, 523, 525, 526), (525, 488, 485, 527), (526, 525, 527, 528), (487, 492, 529, 520), (527, 485, 487, 530), (528, 527, 530, 531), (563, 562, 532, 533), (219, 447, 536, 535), (447, 217, 534, 536), (537, 201, 219, 535), (445, 444, 539, 540), (215, 445, 540, 541), (217, 215, 541, 534), (201, 542, 543, 200), (559, 558, 545, 544), (203, 202, 546, 549), (549, 546, 547, 548), (545, 547, 546, 544), (562, 564, 538, 532), (561, 554, 553, 557), (601, 557, 553, 600), (197, 551, 550, 198), (197, 434, 552, 551), (202, 554, 544, 546), (559, 544, 554, 561), (204, 559, 561, 437), (598, 436, 557, 601), (437, 561, 557, 436), (204, 542, 558, 559), (551, 556, 555, 550), (551, 552, 560, 556), (542, 201, 537, 558), (547, 545, 564, 562), (548, 547, 562, 563), (558, 537, 564, 545), (537, 535, 538, 564), (662, 566, 567, 661), (662, 664, 565, 566), (587, 586, 568, 569), (579, 578, 570, 571), (706, 705, 572, 573), (990, 991, 574, 577), (635, 634, 575, 576), (637, 638, 578, 579), (638, 568, 580, 639), (570, 578, 585, 581), (991, 570, 581, 992), (705, 575, 584, 707), (634, 574, 583, 636), (567, 427, 586, 587), (588, 580, 568, 586), (580, 588, 590, 589), (433, 588, 586, 427), (192, 590, 588, 433), (186, 598, 601, 555), (555, 601, 600, 550), (398, 593, 599, 511), (411, 429, 596, 595), (409, 594, 595, 414), (511, 599, 594, 409), (550, 600, 592, 198), (436, 598, 591, 187), (195, 198, 592, 597), (185, 428, 596, 591), (646, 647, 602, 603), (660, 654, 604, 605), (670, 607, 608, 671), (670, 669, 606, 607), (648, 646, 603, 608), (661, 660, 605, 184), (610, 609, 627, 626), (618, 624, 630, 614), (609, 612, 632, 627), (625, 689, 619, 629), (612, 614, 630, 632), (631, 620, 623, 617), (628, 629, 631, 633), (993, 618, 621, 994), (631, 617, 615, 633), (613, 621, 618, 614), (603, 602, 609, 610), (612, 609, 602, 611), (614, 612, 611, 613), (629, 619, 620, 631), (993, 995, 624, 618), (716, 625, 629, 628), (575, 634, 636, 584), (577, 574, 634, 635), (655, 633, 615, 656), (998, 994, 621, 657), (657, 621, 613, 658), (578, 638, 639, 585), (569, 568, 638, 637), (587, 569, 654, 660), (659, 644, 643, 658), (652, 642, 643, 653), (997, 996, 642, 652), (650, 640, 641, 651), (607, 663, 648, 608), (605, 604, 647, 646), (659, 647, 604, 644), (417, 662, 661, 184), (647, 659, 611, 602), (184, 605, 646, 648), (607, 606, 645, 663), (635, 650, 651, 577), (990, 997, 652, 571), (571, 652, 653, 579), (567, 587, 660, 661), (649, 653, 643, 644), (611, 659, 658, 613), (642, 657, 658, 643), (996, 998, 657, 642), (640, 655, 656, 641), (417, 173, 664, 662), (637, 579, 653, 649), (604, 654, 649, 644), (637, 649, 654, 569), (673, 672, 666, 665), (674, 673, 665, 667), (675, 674, 667, 668), (169, 174, 669, 670), (169, 670, 671, 426), (626, 627, 674, 675), (627, 632, 673, 674), (632, 630, 672, 673), (666, 672, 677, 676), (1000, 999, 679, 678), (678, 679, 681, 680), (680, 681, 683, 682), (624, 677, 672, 630), (995, 999, 677, 624), (620, 681, 679, 623), (619, 683, 681, 620), (689, 717, 683, 619), (688, 628, 633, 655), (640, 650, 687, 686), (576, 687, 650, 635), (702, 716, 628, 688), (655, 640, 686, 688), (688, 686, 693, 695), (687, 576, 691, 694), (706, 573, 690, 708), (702, 688, 695, 703), (686, 687, 694, 693), (703, 695, 701, 704), (695, 693, 699, 701), (693, 694, 700, 699), (708, 690, 696, 709), (694, 691, 697, 700), (692, 703, 704, 698), (685, 702, 703, 692), (685, 622, 716, 702), (691, 708, 709, 697), (576, 706, 708, 691), (572, 705, 707, 582), (576, 575, 705, 706), (699, 700, 711, 710), (710, 711, 713, 712), (709, 711, 700, 697), (699, 710, 704, 701), (704, 710, 712, 698), (696, 713, 711, 709), (671, 608, 714, 715), (610, 626, 715, 714), (608, 603, 610, 714), (675, 671, 715, 626), (675, 668, 426, 671), (682, 683, 717, 718), (174, 169, 719, 720), (426, 668, 723, 721), (169, 426, 721, 719), (668, 667, 722, 723), (666, 722, 667, 665), (724, 722, 666, 676), (1001, 724, 676, 1000), (726, 725, 678, 680), (727, 726, 680, 682), (728, 727, 682, 718), (625, 689, 730, 732), (716, 625, 732, 731), (689, 717, 733, 730), (733, 717, 718, 735), (734, 622, 716, 731), (736, 734, 731, 732), (737, 736, 732, 730), (738, 737, 730, 733), (735, 739, 738, 733), (740, 739, 735, 718), (809, 762, 748, 803), (832, 842, 839, 807), (815, 776, 742, 801), (770, 755, 745, 763), (798, 752, 742, 776), (786, 744, 754, 792), (792, 754, 753, 795), (795, 753, 752, 798), (761, 747, 757, 768), (768, 757, 756, 769), (769, 756, 755, 770), (805, 838, 840, 834), (834, 840, 841, 833), (833, 841, 842, 832), (780, 769, 770, 783), (777, 768, 769, 780), (771, 761, 768, 777), (759, 766, 767, 760), (758, 765, 766, 759), (748, 762, 765, 758), (760, 767, 764, 746), (783, 770, 763, 791), (804, 746, 764, 808), (812, 788, 762, 809), (802, 744, 786, 810), (810, 786, 787, 811), (811, 787, 788, 812), (751, 785, 789, 741), (785, 784, 790, 789), (784, 783, 791, 790), (743, 773, 779, 749), (773, 772, 778, 779), (772, 771, 777, 778), (749, 779, 782, 750), (779, 778, 781, 782), (778, 777, 780, 781), (750, 782, 785, 751), (782, 781, 784, 785), (781, 780, 783, 784), (766, 797, 800, 767), (797, 796, 799, 800), (796, 795, 798, 799), (765, 794, 797, 766), (794, 793, 796, 797), (793, 792, 795, 796), (762, 788, 794, 765), (788, 787, 793, 794), (787, 786, 792, 793), (767, 800, 774, 764), (800, 799, 775, 774), (799, 798, 776, 775), (808, 764, 774, 813), (813, 774, 775, 814), (814, 775, 776, 815), (790, 814, 815, 789), (791, 813, 814, 790), (763, 808, 813, 791), (772, 811, 812, 771), (773, 810, 811, 772), (743, 802, 810, 773), (771, 812, 809, 761), (745, 804, 808, 763), (841, 836, 837, 842), (840, 835, 836, 841), (838, 831, 835, 840), (789, 815, 801, 741), (842, 837, 806, 839), (761, 809, 803, 747), (830, 827, 817, 825), (826, 828, 823, 819), (828, 829, 824, 823), (829, 830, 825, 824), (821, 820, 830, 829), (822, 821, 829, 828), (818, 822, 828, 826), (820, 816, 827, 830), (845, 844, 832, 807), (849, 848, 805, 834), (853, 852, 836, 835), (844, 856, 833, 832), (859, 858, 806, 837), (852, 859, 837, 836), (856, 849, 834, 833), (863, 862, 831, 838), (865, 845, 807, 839), (848, 863, 838, 805), (862, 853, 835, 831), (858, 865, 839, 806), (817, 827, 866, 857), (857, 866, 865, 858), (819, 823, 854, 861), (861, 854, 853, 862), (818, 826, 864, 847), (847, 864, 863, 848), (827, 816, 846, 866), (866, 846, 845, 865), (826, 819, 861, 864), (864, 861, 862, 863), (821, 822, 850, 855), (855, 850, 849, 856), (824, 825, 860, 851), (851, 860, 859, 852), (825, 817, 857, 860), (860, 857, 858, 859), (820, 821, 855, 843), (843, 855, 856, 844), (823, 824, 851, 854), (854, 851, 852, 853), (822, 818, 847, 850), (850, 847, 848, 849), (816, 820, 843, 846), (846, 843, 844, 845), (876, 868, 870, 877), (898, 886, 874, 879), (879, 874, 872, 881), (894, 890, 868, 876), (885, 870, 868, 890), (887, 892, 875, 867), (892, 894, 876, 875), (873, 880, 882, 871), (880, 879, 881, 882), (883, 896, 880, 873), (896, 898, 879, 880), (867, 875, 878, 869), (875, 876, 877, 878), (878, 877, 897, 895), (895, 897, 898, 896), (869, 878, 895, 884), (884, 895, 896, 883), (882, 881, 893, 891), (891, 893, 894, 892), (871, 882, 891, 888), (888, 891, 892, 887), (874, 886, 889, 872), (886, 885, 890, 889), (881, 872, 889, 893), (893, 889, 890, 894), (877, 870, 885, 897), (897, 885, 886, 898), (988, 946, 941, 986), (909, 928, 684, 908), (955, 951, 906, 913), (964, 953, 915, 958), (989, 954, 914, 980), (954, 955, 913, 914), (956, 909, 912, 957), (910, 911, 902, 907), (962, 928, 909, 956), (947, 950, 937, 938), (946, 947, 938, 941), (963, 959, 616, 944), (945, 948, 939, 942), (922, 921, 920, 917), (921, 923, 919, 920), (961, 924, 916, 960), (983, 925, 918, 982), (981, 616, 925, 983), (959, 899, 924, 961), (927, 929, 923, 921), (926, 927, 921, 922), (904, 910, 907, 930), (912, 909, 908, 729), (979, 912, 729, 984), (948, 949, 940, 939), (932, 929, 927, 931), (985, 981, 929, 932), (932, 931, 933, 934), (985, 932, 934, 987), (931, 935, 936, 933), (931, 927, 926, 935), (934, 933, 939, 940), (987, 934, 940, 986), (933, 936, 942, 939), (944, 950, 684, 928), (616, 937, 950, 944), (907, 902, 949, 948), (930, 907, 948, 945), (962, 963, 944, 928), (729, 908, 947, 946), (908, 684, 950, 947), (984, 729, 946, 988), (911, 910, 955, 954), (979, 911, 954, 989), (957, 912, 953, 964), (910, 904, 951, 955), (903, 957, 964, 952), (900, 943, 963, 962), (616, 959, 961, 925), (925, 961, 960, 918), (943, 899, 959, 963), (900, 962, 956, 901), (901, 956, 957, 903), (952, 964, 958, 905), (969, 968, 974, 975), (967, 970, 976, 973), (970, 965, 971, 976), (977, 967, 973, 978), (966, 969, 975, 972), (968, 977, 978, 974), (912, 979, 989, 953), (902, 984, 988, 949), (938, 987, 986, 941), (937, 985, 987, 938), (937, 616, 981, 985), (911, 979, 984, 902), (929, 981, 983, 923), (923, 983, 982, 919), (953, 989, 980, 915), (949, 988, 986, 940), (725, 1001, 1000, 678), (623, 679, 999, 995), (676, 677, 999, 1000), (641, 656, 998, 996), (577, 651, 997, 990), (651, 641, 996, 997), (656, 615, 994, 998), (617, 623, 995, 993), (617, 993, 994, 615), (574, 991, 992, 583), (571, 570, 991, 990)])
_uv = me_plane.uv_layers.new(name='UVMap')
_uv.uv.foreach_set('vector', [0.8333, 0.8431, 0.8333, 1.0, 1.0, 1.0, 1.0, 0.8431, 0.5, 0.8431, 0.5, 1.0, 0.6667, 1.0, 0.6667, 0.8431, 0.6667, 0.8431, 0.6667, 1.0, 0.8333, 1.0, 0.8333, 0.8431, 0.0, 0.0, 0.0, 0.0, 0.0, 0.0, 0.0, 0.0, 0.0, 0.0, 0.0, 0.0, 0.0, 0.0, 0.0, 0.0, 0.0, 0.0, 0.0, 0.0, 0.0, 0.0, 0.0, 0.0, 0.0, 0.0, 0.0, 0.0, 0.0, 0.0, 0.0, 0.0, 0.0, 0.0, 0.0, 0.0, 0.0, 0.0, 0.0, 0.0, 0.0, 0.0, 0.0, 0.0, 0.0, 0.0, 0.0, 0.0, 0.0, 0.0, 0.0, 0.0, 0.0, 0.0, 0.0, 0.0, 0.0, 0.0, 0.0, 0.0, 0.0, 0.0, 0.0, 0.0, 0.0, 0.0, 0.0, 0.0, 0.0, 0.0, 0.0, 0.0, 0.0, 0.0, 0.0, 0.0, 0.0, 0.0, 0.0, 0.0, 0.0, 0.0, 0.0, 0.0, 0.0, 0.0, 0.0, 0.0, 0.0, 0.0, 0.0, 0.0, 0.0, 0.0, 0.0, 0.0, 0.0, 0.0, 0.0, 0.0, 0.0, 0.0, 0.0, 0.0, 0.0, 0.0, 0.0, 0.0, 0.0, 0.0, 0.0, 0.0, 0.0, 0.0, 0.0, 0.0, 0.0, 0.0, 0.0, 0.0, 0.0, 0.0, 0.0, 0.0, 0.0, 0.0, 0.0, 0.0, 0.0, 0.0, 0.0, 0.0, 0.0, 0.0, 0.0, 0.0, 0.0, 0.0, 0.0, 0.0, 0.0, 0.0, 0.0, 0.0, 0.0, 0.0, 0.0, 0.0, 0.0, 0.0, 0.0, 0.0, 0.0, 0.0, 0.0, 0.0, 0.0, 0.0, 0.0, 0.0, 0.0, 0.0, 0.0, 0.0, 0.0, 0.0, 0.0, 0.0, 0.0, 0.0, 0.0, 0.0, 0.0, 0.0, 0.0, 0.0, 0.0, 0.0, 0.0, 0.0, 0.0, 0.0, 0.0, 0.0, 0.0, 0.0, 0.0, 0.0, 0.0, 0.0, 0.0, 0.0, 0.0, 0.0, 0.0, 0.0, 0.0, 0.0, 0.0, 0.0, 0.0, 0.0, 0.0, 0.0, 0.0, 0.0, 0.0, 0.0, 0.0, 0.0, 0.0, 0.0, 0.0, 0.0, 0.0, 0.0, 0.0, 0.0, 0.0, 0.0, 0.0, 0.0, 0.0, 0.0, 0.0, 0.0, 0.0, 0.0, 0.0, 0.0, 0.0, 0.0, 0.0, 0.0, 0.0, 0.0, 0.0, 0.0, 0.0, 0.0, 0.0, 0.0, 0.0, 0.0, 0.0, 0.0, 0.0, 0.0, 0.0, 0.0, 0.0, 0.0, 0.0, 0.0, 0.0, 0.0, 0.0, 0.0, 0.0, 0.0, 0.0, 0.0, 0.0, 0.0, 0.0, 0.0, 0.0, 0.0, 0.0, 0.0, 0.0, 0.0, 0.0, 0.0, 0.0, 0.0, 0.0, 0.0, 0.0, 0.0, 0.0, 0.0, 0.0, 0.0, 0.0, 0.0, 0.0, 0.0, 0.0, 0.0, 0.0, 0.0, 0.0, 0.0, 0.0, 0.0, 0.0, 0.0, 0.0, 0.0, 0.0, 0.0, 0.0, 0.0, 0.0, 0.0, 0.0, 0.0, 0.0, 0.0, 0.0, 0.0, 0.0, 0.0, 0.0, 0.0, 0.0, 0.0, 0.0, 0.0, 0.0, 0.0, 0.0, 0.0, 0.0, 0.0, 0.0, 0.0, 0.0, 0.0, 0.0, 0.0, 0.0, 0.0, 0.0, 0.0, 0.0, 0.0, 0.0, 0.0, 0.0, 0.0, 0.0, 0.0, 0.0, 0.0, 0.0, 0.0, 0.0, 0.0, 0.0, 0.0, 0.0, 0.0, 0.0, 0.0, 0.0, 0.0, 0.0, 0.0, 0.0, 0.0, 0.0, 0.0, 0.0, 0.0, 0.0, 0.0, 0.0, 0.0, 0.0, 0.0, 0.0, 0.0, 0.0, 0.0, 0.0, 0.0, 0.0, 0.0, 0.0, 0.0, 0.0, 0.0, 0.0, 0.0, 0.0, 0.0, 0.0, 0.0, 0.0, 0.0, 0.0, 0.0, 0.0, 0.0, 0.0, 0.0, 0.0, 0.0, 0.0, 0.0, 0.0, 0.0, 0.0, 0.0, 0.0, 0.0, 0.0, 0.0, 0.0, 0.0, 0.0, 0.0, 0.0, 0.0, 0.0, 0.0, 0.0, 0.0, 0.0, 0.0, 0.0, 0.0, 0.0, 0.0, 0.0, 0.0, 0.0, 0.0, 0.0, 0.0, 0.0, 0.0, 0.0, 0.0, 0.0, 0.0, 0.0, 0.0, 0.0, 0.0, 0.0, 0.0, 0.0, 0.0, 0.0, 0.0, 0.0, 0.0, 0.0, 0.0, 0.0, 0.0, 0.0, 0.0, 0.0, 0.0, 0.0, 0.0, 0.0, 0.0, 0.0, 0.0, 0.0, 0.0, 0.0, 0.0, 0.0, 0.0, 0.0, 0.0, 0.0, 0.0, 0.0, 0.0, 0.0, 0.0, 0.0, 0.0, 0.0, 0.0, 0.0, 0.0, 0.0, 0.0, 0.0, 0.0, 0.0, 0.0, 0.0, 0.0, 0.0, 0.0, 0.0, 0.0, 0.0, 0.0, 0.0, 0.0, 0.0, 0.0, 0.0, 0.0, 0.0, 0.0, 0.0, 0.0, 0.0, 0.0, 0.0, 0.0, 0.0, 0.0, 0.0, 0.0, 0.0, 0.0, 0.0, 0.0, 0.0, 0.0, 0.0, 0.0, 0.0, 0.0, 0.0, 0.0, 0.0, 0.0, 0.0, 0.0, 0.0, 0.0, 0.0, 0.0, 0.0, 0.0, 0.0, 0.0, 0.0, 0.0, 0.0, 0.0, 0.0, 0.0, 0.0, 0.0, 0.0, 0.0, 0.0, 0.0, 0.0, 0.0, 0.0, 0.0, 0.0, 0.0, 0.0, 0.0, 0.0, 0.0, 0.0, 0.0, 0.0, 0.0, 0.0, 0.0, 0.0, 0.0, 0.0, 0.0, 0.0, 0.0, 0.0, 0.0, 0.0, 0.0, 0.0, 0.0, 0.0, 0.0, 0.0, 0.0, 0.0, 0.0, 0.0, 0.0, 0.0, 0.0, 0.0, 0.0, 0.0, 0.0, 0.0, 0.0, 0.0, 0.0, 0.0, 0.0, 0.0, 0.0, 0.0, 0.0, 0.0, 0.0, 0.0, 0.0, 0.0, 0.0, 0.0, 0.0, 0.0, 0.0, 0.0, 0.0, 0.0, 0.0, 0.0, 0.0, 0.0, 0.0, 0.0, 0.0, 0.0, 0.0, 0.0, 0.0, 0.0, 0.0, 0.0, 0.0, 0.0, 0.0, 0.0, 0.0, 0.0, 0.0, 0.0, 0.0, 0.0, 0.0, 0.0, 0.0, 0.0, 0.0, 0.0, 0.0, 0.0, 0.0, 0.0, 0.0, 0.0, 0.0, 0.0, 0.0, 0.0, 0.0, 0.0, 0.0, 0.0, 0.0, 0.0, 0.0, 0.0, 0.0, 0.0, 0.0, 0.0, 0.0, 0.0, 0.0, 0.0, 0.0, 0.0, 0.0, 0.0, 0.0, 0.0, 0.0, 0.0, 0.0, 0.0, 0.0, 0.0, 0.0, 0.0, 0.0, 0.0, 0.0, 0.0, 0.0, 0.0, 0.0, 0.0, 0.0, 0.0, 0.0, 0.0, 0.0, 0.0, 0.0, 0.0, 0.0, 0.0, 0.0, 0.0, 0.0, 0.0, 0.0, 0.0, 0.0, 0.0, 0.0, 0.0, 0.0, 0.0, 0.0, 0.0, 0.0, 0.0, 0.0, 0.0, 0.0, 0.0, 0.0, 0.0, 0.0, 0.0, 0.0, 0.0, 0.0, 0.0, 0.0, 0.0, 0.0, 0.0, 0.0, 0.0, 0.0, 0.0, 0.0, 0.0, 0.0, 0.0, 0.0, 0.0, 0.0, 0.0, 0.0, 0.0, 0.0, 0.0, 0.0, 0.0, 0.0, 0.0, 0.0, 0.0, 0.0, 0.0, 0.0, 0.0, 0.0, 0.0, 0.0, 0.0, 0.0, 0.0, 0.0, 0.0, 0.0, 0.0, 0.0, 0.0, 0.0, 0.0, 0.0, 0.0, 0.0, 0.0, 0.0, 0.0, 0.0, 0.0, 0.0, 0.0, 0.0, 0.0, 0.0, 0.0, 0.0, 0.0, 0.0, 0.0, 0.0, 0.0, 0.0, 0.0, 0.0, 0.0, 0.0, 0.0, 0.0, 0.0, 0.0, 0.0, 0.0, 0.0, 0.0, 0.0, 0.0, 0.0, 0.0, 0.0, 0.0, 0.0, 0.0, 0.0, 0.0, 0.0, 0.0, 0.0, 0.0, 0.0, 0.0, 0.0, 0.0, 0.0, 0.0, 0.0, 0.0, 0.0, 0.0, 0.0, 0.0, 0.0, 0.0, 0.0, 0.0, 0.0, 0.0, 0.0, 0.0, 0.0, 0.0, 0.0, 0.0, 0.0, 0.0, 0.0, 0.0, 0.0, 0.0, 0.0, 0.0, 0.0, 0.0, 0.0, 0.0, 0.0, 0.0, 0.0, 0.0, 0.0, 0.0, 0.0, 0.0, 0.0, 0.0, 0.0, 0.0, 0.0, 0.0, 0.0, 0.0, 0.0, 0.0, 0.0, 0.0, 0.0, 0.0, 0.0, 0.0, 0.0, 0.0, 0.0, 0.0, 0.0, 0.0, 0.0, 0.0, 0.0, 0.0, 0.0, 0.0, 0.0, 0.0, 0.0, 0.0, 0.0, 0.0, 0.0, 0.0, 0.0, 0.0, 0.0, 0.0, 0.0, 0.0, 0.0, 0.0, 0.0, 0.0, 0.0, 0.0, 0.0, 0.0, 0.0, 0.0, 0.0, 0.0, 0.0, 0.0, 0.0, 0.0, 0.0, 0.0, 0.0, 0.0, 0.0, 0.0, 0.0, 0.0, 0.0, 0.0, 0.0, 0.0, 0.0, 0.0, 0.0, 0.0, 0.0, 0.0, 0.0, 0.0, 0.0, 0.0, 0.0, 0.0, 0.0, 0.0, 0.0, 0.0, 0.0, 0.0, 0.0, 0.0, 0.0, 0.0, 0.0, 0.0, 0.0, 0.0, 0.0, 0.0, 0.0, 0.0, 0.0, 0.0, 0.0, 0.0, 0.0, 0.0, 0.0, 0.0, 0.0, 0.0, 0.0, 0.0, 0.0, 0.0, 0.0, 0.0, 0.0, 0.0, 0.0, 0.0, 0.0, 0.0, 0.0, 0.0, 0.0, 0.0, 0.0, 0.0, 0.0, 0.0, 0.0, 0.0, 0.0, 0.0, 0.0, 0.0, 0.0, 0.0, 0.0, 0.0, 0.0, 0.0, 0.0, 0.0, 0.0, 0.0, 0.0, 0.0, 0.0, 0.0, 0.0, 0.0, 0.0, 0.0, 0.0, 0.0, 0.0, 0.0, 0.0, 0.0, 0.0, 0.0, 0.0, 0.0, 0.0, 0.0, 0.0, 0.0, 0.0, 0.0, 0.0, 0.0, 0.0, 0.0, 0.0, 0.0, 0.0, 0.0, 0.0, 0.0, 0.0, 0.0, 0.0, 0.0, 0.0, 0.0, 0.0, 0.0, 0.0, 0.0, 0.0, 0.0, 0.0, 0.0, 0.0, 0.0, 0.0, 0.0, 0.0, 0.0, 0.0, 0.0, 0.0, 0.0, 0.0, 0.0, 0.0, 0.0, 0.0, 0.0, 0.0, 0.0, 0.0, 0.0, 0.0, 0.0, 0.0, 0.0, 0.0, 0.0, 0.0, 0.0, 0.0, 0.0, 0.0, 0.0, 0.0, 0.0, 0.0, 0.0, 0.0, 0.0, 0.0, 0.0, 0.0, 0.0, 0.0, 0.0, 0.0, 0.0, 0.0, 0.0, 0.0, 0.0, 0.0, 0.0, 0.0, 0.0, 0.0, 0.0, 0.0, 0.0, 0.0, 0.0, 0.0, 0.0, 0.0, 0.0, 0.0, 0.0, 0.0, 0.0, 0.0, 0.0, 0.0, 0.0, 0.0, 0.0, 0.0, 0.0, 0.0, 0.0, 0.0, 0.0, 0.0, 0.0, 0.0, 0.0, 0.0, 0.0, 0.0, 0.0, 0.0, 0.0, 0.0, 0.0, 0.0, 0.0, 0.0, 0.0, 0.0, 0.0, 0.0, 0.0, 0.0, 0.0, 0.0, 0.0, 0.0, 0.0, 0.0, 0.0, 0.0, 0.0, 0.0, 0.0, 0.0, 0.0, 0.0, 0.0, 0.0, 0.0, 0.0, 0.0, 0.0, 0.0, 0.0, 0.0, 0.0, 0.0, 0.0, 0.0, 0.0, 0.0, 0.0, 0.0, 0.0, 0.0, 0.0, 0.0, 0.0, 0.0, 0.0, 0.0, 0.0, 0.0, 0.0, 0.0, 0.0, 0.0, 0.0, 0.0, 0.0, 0.0, 0.0, 0.0, 0.0, 0.0, 0.0, 0.0, 0.0, 0.0, 0.0, 0.0, 0.0, 0.0, 0.0, 0.0, 0.0, 0.0, 0.0, 0.0, 0.0, 0.0, 0.0, 0.0, 0.0, 0.0, 0.0, 0.0, 0.0, 0.0, 0.0, 0.0, 0.0, 0.0, 0.0, 0.0, 0.0, 0.0, 0.0, 0.0, 0.0, 0.0, 0.0, 0.0, 0.0, 0.0, 0.0, 0.0, 0.0, 0.0, 0.0, 0.0, 0.0, 0.0, 0.0, 0.0, 0.0, 0.0, 0.0, 0.0, 0.0, 0.0, 0.0, 0.0, 0.0, 0.0, 0.0, 0.0, 0.0, 0.0, 0.0, 0.0, 0.0, 0.0, 0.0, 0.0, 0.0, 0.0, 0.0, 0.0, 0.0, 0.0, 0.0, 0.0, 0.0, 0.0, 0.0, 0.0, 0.0, 0.0, 0.0, 0.0, 0.0, 0.0, 0.0, 0.0, 0.0, 0.0, 0.0, 0.0, 0.0, 0.0, 0.0, 0.0, 0.0, 0.0, 0.0, 0.0, 0.0, 0.0, 0.0, 0.0, 0.0, 0.0, 0.0, 0.0, 0.0, 0.0, 0.0, 0.0, 0.0, 0.0, 0.0, 0.0, 0.0, 0.0, 0.0, 0.0, 0.0, 0.0, 0.0, 0.0, 0.0, 0.0, 0.0, 0.0, 0.0, 0.0, 0.0, 0.0, 0.0, 0.0, 0.0, 0.0, 0.0, 0.0, 0.0, 0.0, 0.0, 0.0, 0.0, 0.0, 0.0, 0.0, 0.0, 0.0, 0.0, 0.0, 0.0, 0.0, 0.0, 0.0, 0.0, 0.0, 0.0, 0.0, 0.0, 0.0, 0.0, 0.0, 0.0, 0.0, 0.0, 0.0, 0.0, 0.0, 0.0, 0.0, 0.0, 0.0, 0.0, 0.0, 0.0, 0.0, 0.0, 0.0, 0.0, 0.0, 0.0, 0.0, 0.0, 0.0, 0.0, 0.0, 0.0, 0.0, 0.0, 0.0, 0.0, 0.0, 0.0, 0.0, 0.0, 0.0, 0.0, 0.0, 0.0, 0.0, 0.0, 0.0, 0.0, 0.0, 0.0, 0.0, 0.0, 0.0, 0.0, 0.0, 0.0, 0.0, 0.0, 0.0, 0.0, 0.0, 0.0, 0.0, 0.0, 0.0, 0.0, 0.0, 0.0, 0.0, 0.0, 0.0, 0.0, 0.0, 0.0, 0.0, 0.0, 0.0, 0.0, 0.0, 0.0, 0.0, 0.0, 0.0, 0.0, 0.0, 0.0, 0.0, 0.0, 0.0, 0.0, 0.0, 0.0, 0.0, 0.0, 0.0, 0.0, 0.0, 0.0, 0.0, 0.0, 0.0, 0.0, 0.0, 0.0, 0.0, 0.0, 0.0, 0.0, 0.0, 0.0, 0.0, 0.0, 0.0, 0.0, 0.0, 0.0, 0.0, 0.0, 0.0, 0.0, 0.0, 0.0, 0.0, 0.0, 0.0, 0.0, 0.0, 0.0, 0.0, 0.0, 0.0, 0.0, 0.0, 0.0, 0.0, 0.0, 0.0, 0.0, 0.0, 0.0, 0.0, 0.0, 0.0, 0.0, 0.0, 0.0, 0.0, 0.0, 0.0, 0.0, 0.0, 0.0, 0.0, 0.0, 0.0, 0.0, 0.0, 0.0, 0.0, 0.0, 0.0, 0.0, 0.0, 0.0, 0.0, 0.0, 0.0, 0.0, 0.0, 0.0, 0.0, 0.0, 0.0, 0.0, 0.0, 0.0, 0.0, 0.0, 0.0, 0.0, 0.0, 0.0, 0.0, 0.0, 0.0, 0.0, 0.0, 0.6667, 0.0, 0.6667, 0.1764, 0.8333, 0.1764, 0.8333, 0.0, 0.6667, 0.1764, 0.6667, 0.3431, 0.8333, 0.3431, 0.8333, 0.1764, 0.6667, 0.3431, 0.6667, 0.5097, 0.8333, 0.5097, 0.8333, 0.3431, 0.6667, 0.5097, 0.6667, 0.6764, 0.8333, 0.6764, 0.8333, 0.5097, 0.6667, 0.6764, 0.6667, 0.8431, 0.8333, 0.8431, 0.8333, 0.6764, 0.5, 0.0, 0.5, 0.1764, 0.6667, 0.1764, 0.6667, 0.0, 0.5, 0.1764, 0.5, 0.3431, 0.6667, 0.3431, 0.6667, 0.1764, 0.8333, 0.0, 0.8333, 0.1764, 1.0, 0.1764, 1.0, 0.0, 0.8333, 0.1764, 0.8333, 0.3431, 1.0, 0.3431, 1.0, 0.1764, 0.8333, 0.3431, 0.8333, 0.5097, 1.0, 0.5097, 1.0, 0.3431, 0.8333, 0.5097, 0.8333, 0.6764, 1.0, 0.6764, 1.0, 0.5097, 0.8333, 0.6764, 0.8333, 0.8431, 1.0, 0.8431, 1.0, 0.6764, 0.8333, 0.0, 0.8333, 0.0, 0.6667, 0.0, 0.6667, 0.0, 0.6667, 0.0, 0.6667, 0.0, 0.5, 0.0, 0.5, 0.0, 1.0, 0.0, 1.0, 0.0, 0.8333, 0.0, 0.8333, 0.0, 0.0, 0.0, 0.0, 0.0, 0.0, 0.0, 0.0, 0.0, 0.0, 0.0, 0.0, 0.0, 0.0, 0.0, 0.0, 0.0, 0.0, 0.0, 0.0, 0.0, 0.0, 0.0, 0.0, 0.0, 0.0, 0.0, 0.0, 0.0, 0.0, 0.0, 0.0, 0.0, 0.0, 0.0, 0.0, 0.0, 0.0, 0.0, 0.0, 0.0, 0.0, 0.0, 0.0, 0.0, 0.0, 0.0, 0.0, 0.0, 0.0, 0.0, 0.0, 0.0, 0.0, 0.0, 0.0, 0.0, 0.0, 0.0, 0.0, 0.0, 0.0, 0.0, 0.0, 0.0, 0.0, 0.0, 0.0, 0.0, 0.0, 0.0, 0.0, 0.0, 0.0, 0.0, 0.0, 0.0, 0.0, 0.0, 0.0, 0.0, 0.0, 0.0, 0.0, 0.0, 0.0, 0.0, 0.0, 0.0, 0.0, 0.0, 0.0, 0.0, 0.0, 0.0, 0.0, 0.0, 0.0, 0.0, 0.0, 0.0, 0.0, 0.0, 0.0, 0.0, 0.0, 0.0, 0.0, 0.0, 0.0, 0.0, 0.0, 0.0, 0.0, 0.0, 0.0, 0.0, 0.0, 0.0, 0.0, 0.0, 0.0, 0.0, 0.0, 0.0, 0.0, 0.0, 0.0, 0.0, 0.0, 0.0, 0.0, 0.0, 0.0, 0.0, 0.0, 0.0, 0.0, 0.0, 0.0, 0.0, 0.0, 0.0, 0.0, 0.0, 0.0, 0.0, 0.0, 0.0, 0.0, 0.0, 0.0, 0.0, 0.0, 0.0, 0.0, 0.0, 0.0, 0.0, 0.0, 0.0, 0.0, 0.0, 0.0, 0.0, 0.0, 0.0, 0.0, 0.0, 0.0, 0.0, 0.0, 0.0, 0.0, 0.0, 0.0, 0.0, 0.0, 0.0, 0.0, 0.0, 0.0, 0.0, 0.0, 0.0, 0.0, 0.0, 0.0, 0.0, 0.0, 0.0, 0.0, 0.0, 0.0, 0.0, 0.0, 0.0, 0.0, 0.0, 0.0, 0.0, 0.0, 0.0, 0.0, 0.0, 0.0, 0.0, 0.0, 0.0, 0.0, 0.0, 0.0, 0.0, 0.0, 0.0, 0.0, 0.0, 0.0, 0.0, 0.0, 0.0, 0.0, 0.0, 0.0, 0.0, 0.0, 0.0, 0.0, 0.0, 0.0, 0.0, 0.0, 0.0, 0.0, 0.0, 0.0, 0.0, 0.0, 0.0, 0.0, 0.0, 0.0, 0.0, 0.0, 0.0, 0.0, 0.0, 0.0, 0.0, 0.0, 0.0, 0.0, 0.0, 0.0, 0.0, 0.0, 0.0, 0.0, 0.0, 0.0, 0.0, 0.0, 0.0, 0.0, 0.0, 0.0, 0.0, 0.0, 0.0, 0.0, 0.0, 0.0, 0.0, 0.0, 0.0, 0.0, 0.0, 0.0, 0.0, 0.0, 0.0, 0.0, 0.0, 0.0, 0.0, 0.0, 0.0, 0.0, 0.0, 0.0, 0.0, 0.0, 0.0, 0.0, 0.0, 0.0, 0.0, 0.0, 0.0, 0.0, 0.0, 0.0, 0.0, 0.0, 0.0, 0.0, 0.0, 0.0, 0.0, 0.0, 0.0, 0.0, 0.0, 0.0, 0.0, 0.0, 0.0, 0.0, 0.0, 0.0, 0.0, 0.0, 0.0, 0.0, 0.0, 0.0, 0.0, 0.0, 0.0, 0.0, 0.0, 0.0, 0.0, 0.0, 0.0, 0.0, 0.0, 0.0, 0.0, 0.0, 0.0, 0.0, 0.0, 0.0, 0.0, 0.0, 0.0, 0.0, 0.0, 0.0, 0.0, 0.0, 0.0, 0.0, 0.0, 0.0, 0.0, 0.0, 0.0, 0.0, 0.0, 0.0, 0.0, 0.0, 0.0, 0.0, 0.0, 0.0, 0.0, 0.0, 0.0, 0.0, 0.0, 0.0, 0.0, 0.0, 0.0, 0.0, 0.0, 0.0, 0.0, 0.0, 0.0, 0.0, 0.0, 0.0, 0.0, 0.0, 0.0, 0.0, 0.0, 0.0, 0.0, 0.0, 0.0, 0.0, 0.0, 0.0, 0.0, 0.0, 0.0, 0.0, 0.0, 0.0, 0.0, 0.0, 0.0, 0.0, 0.0, 0.0, 0.0, 0.0, 0.0, 0.0, 0.0, 0.0, 0.0, 0.0, 0.0, 0.0, 0.0, 0.0, 0.0, 0.0, 0.0, 0.0, 0.0, 0.0, 0.0, 0.0, 0.0, 0.0, 0.0, 0.0, 0.0, 0.0, 0.0, 0.0, 0.0, 0.0, 0.0, 0.0, 0.0, 0.0, 0.0, 0.0, 0.0, 0.0, 0.0, 0.0, 0.0, 0.0, 0.0, 0.0, 0.0, 0.0, 0.0, 0.0, 0.0, 0.0, 0.0, 0.0, 0.0, 0.0, 0.0, 0.0, 0.0, 0.0, 0.0, 0.0, 0.0, 0.0, 0.0, 0.0, 0.0, 0.0, 0.0, 0.0, 0.0, 0.0, 0.0, 0.0, 0.0, 0.0, 0.0, 0.0, 0.0, 0.0, 0.0, 0.0, 0.0, 0.0, 0.0, 0.0, 0.0, 0.0, 0.0, 0.0, 0.0, 0.0, 0.0, 0.0, 0.0, 0.0, 0.0, 0.0, 0.0, 0.0, 0.0, 0.0, 0.0, 0.0, 0.0, 0.0, 0.0, 0.0, 0.0, 0.0, 0.0, 0.0, 0.0, 0.0, 0.0, 0.0, 0.0, 0.0, 0.0, 0.0, 0.0, 0.0, 0.0, 0.0, 0.0, 0.0, 0.0, 0.0, 0.0, 0.0, 0.0, 0.0, 0.0, 0.0, 0.0, 0.0, 0.0, 0.0, 0.0, 0.0, 0.0, 0.0, 0.0, 0.0, 0.0, 0.0, 0.0, 0.0, 0.0, 0.0, 0.0, 0.0, 0.0, 0.0, 0.0, 0.0, 0.0, 0.0, 0.0, 0.0, 0.0, 0.0, 0.0, 0.0, 0.0, 0.0, 0.0, 0.0, 0.0, 0.0, 0.0, 0.0, 0.0, 0.0, 0.0, 0.0, 0.0, 0.0, 0.0, 0.0, 0.0, 0.0, 0.0, 0.0, 0.0, 0.0, 0.0, 0.0, 0.0, 0.0, 0.0, 0.0, 0.0, 0.0, 0.0, 0.0, 0.0, 0.0, 0.0, 0.0, 0.0, 0.0, 0.0, 0.0, 0.0, 0.0, 0.0, 0.0, 0.0, 0.0, 0.0, 0.0, 0.0, 0.0, 0.0, 0.0, 0.0, 0.0, 0.0, 0.0, 0.0, 0.0, 0.0, 0.0, 0.0, 0.0, 0.0, 0.0, 0.0, 0.0, 0.0, 0.0, 0.0, 0.0, 0.0, 0.0, 0.0, 0.0, 0.0, 0.0, 0.0, 0.0, 0.0, 0.0, 0.0, 0.0, 0.0, 0.0, 0.0, 0.0, 0.0, 0.0, 0.0, 0.0, 0.0, 0.0, 0.0, 0.0, 0.0, 0.0, 0.0, 0.0, 0.0, 0.0, 0.0, 0.0, 0.0, 0.0, 0.0, 0.0, 0.0, 0.0, 0.0, 0.0, 0.0, 0.0, 0.0, 0.0, 0.0, 0.0, 0.0, 0.0, 0.0, 0.0, 0.0, 0.0, 0.0, 0.0, 0.0, 0.0, 0.0, 0.0, 0.0, 0.0, 0.0, 0.0, 0.0, 0.0, 0.0, 0.0, 0.0, 0.0, 0.0, 0.0, 0.0, 0.0, 0.0, 0.0, 0.0, 0.0, 0.0, 0.0, 0.0, 0.0, 0.0, 0.0, 0.0, 0.0, 0.0, 0.0, 0.0, 0.0, 0.0, 0.0, 0.0, 0.0, 0.0, 0.0, 0.0, 0.0, 0.0, 0.0, 0.0, 0.0, 0.0, 0.0, 0.0, 0.0, 0.0, 0.0, 0.0, 0.0, 0.0, 0.0, 0.0, 0.0, 0.0, 0.0, 0.0, 0.0, 0.0, 0.0, 0.0, 0.0, 0.0, 0.0, 0.0, 0.0, 0.0, 0.0, 0.0, 0.0, 0.0, 0.0, 0.0, 0.0, 0.0, 0.0, 0.0, 0.0, 0.0, 0.0, 0.0, 0.0, 0.0, 0.0, 0.0, 0.0, 0.0, 0.0, 0.0, 0.0, 0.0, 0.0, 0.0, 0.0, 0.0, 0.0, 0.0, 0.0, 0.0, 0.0, 0.0, 0.0, 0.0, 0.0, 0.0, 0.0, 0.0, 0.0, 0.0, 0.0, 0.0, 0.0, 0.0, 0.0, 0.0, 0.0, 0.0, 0.0, 0.0, 0.0, 0.0, 0.0, 0.0, 0.0, 0.0, 0.0, 0.0, 0.0, 0.0, 0.0, 0.0, 0.0, 0.0, 0.0, 0.0, 0.0, 0.0, 0.0, 0.0, 0.0, 0.0, 0.0, 0.0, 0.0, 0.0, 0.0, 0.0, 0.0, 0.0, 0.0, 0.0, 0.0, 0.0, 0.0, 0.0, 0.0, 0.0, 0.0, 0.0, 0.0, 0.0, 0.0, 0.0, 0.0, 0.0, 0.0, 0.0, 0.0, 0.0, 0.0, 0.0, 0.0, 0.0, 0.0, 0.0, 0.0, 0.0, 0.0, 0.0, 0.0, 0.0, 0.0, 0.0, 0.0, 0.0, 0.0, 0.0, 0.0, 0.0, 0.0, 0.0, 0.0, 0.0, 0.0, 0.0, 0.0, 0.0, 0.0, 0.0, 0.0, 0.0, 0.0, 0.0, 0.0, 0.0, 0.0, 0.0, 0.0, 0.0, 0.0, 0.0, 0.0, 0.0, 0.0, 0.0, 0.0, 0.0, 0.0, 0.0, 0.0, 0.0, 0.0, 0.0, 0.5, 0.3431, 0.5, 0.5097, 0.6667, 0.5097, 0.6667, 0.3431, 0.5, 0.5097, 0.5, 0.6764, 0.6667, 0.6764, 0.6667, 0.5097, 0.5, 0.6764, 0.5, 0.8431, 0.6667, 0.8431, 0.6667, 0.6764, 0.0, 0.0, 0.0, 0.0, 0.0, 0.0, 0.0, 0.0, 0.0, 0.0, 0.0, 0.0, 0.0, 0.0, 0.0, 0.0, 0.0, 0.0, 0.0, 0.0, 0.0, 0.0, 0.0, 0.0, 0.0, 0.0, 0.0, 0.0, 0.0, 0.0, 0.0, 0.0, 0.0, 0.0, 0.0, 0.0, 0.0, 0.0, 0.0, 0.0, 0.0, 0.0, 0.0, 0.0, 0.0, 0.0, 0.0, 0.0, 0.0, 0.0, 0.0, 0.0, 0.0, 0.0, 0.0, 0.0, 0.0, 0.0, 0.0, 0.0, 0.0, 0.0, 0.0, 0.0, 0.0, 0.0, 0.0, 0.0, 0.0, 0.0, 0.0, 0.0, 0.0, 0.0, 0.0, 0.0, 0.0, 0.0, 0.0, 0.0, 0.0, 0.0, 0.0, 0.0, 0.0, 0.0, 0.0, 0.0, 0.0, 0.0, 0.0, 0.0, 0.0, 0.0, 0.0, 0.0, 0.0, 0.0, 0.0, 0.0, 0.0, 0.0, 0.0, 0.0, 0.0, 0.0, 0.0, 0.0, 0.0, 0.0, 0.0, 0.0, 0.0, 0.0, 0.0, 0.0, 0.0, 0.0, 0.0, 0.0, 0.0, 0.0, 0.0, 0.0, 0.0, 0.0, 0.0, 0.0, 0.0, 0.0, 0.0, 0.0, 0.0, 0.0, 0.0, 0.0, 0.0, 0.0, 0.0, 0.0, 0.0, 0.0, 0.0, 0.0, 0.0, 0.0, 0.0, 0.0, 0.0, 0.0, 0.0, 0.0, 0.0, 0.0, 0.0, 0.0, 0.0, 0.0, 0.0, 0.0, 0.0, 0.0, 0.0, 0.0, 0.0, 0.0, 0.0, 0.0, 0.0, 0.0, 0.0, 0.0, 0.0, 0.0, 0.0, 0.0, 0.0, 0.0, 0.0, 0.0, 0.0, 0.0, 0.0, 0.0, 0.0, 0.0, 0.0, 0.0, 0.0, 0.0, 0.0, 0.0, 0.0, 0.0, 0.0, 0.0, 0.0, 0.0, 0.0, 0.0, 0.0, 0.0, 0.0, 0.0, 0.0, 0.0, 0.0, 0.0, 0.0, 0.0, 0.0, 0.0, 0.0, 0.0, 0.0, 0.0, 0.0, 0.0, 0.0, 0.0, 0.0, 0.0, 0.0, 0.0, 0.0, 0.0, 0.0, 0.0, 0.0, 0.0, 0.0, 0.0, 0.0, 0.0, 0.0, 0.0, 0.0, 0.0, 0.0, 0.0, 0.0, 0.0, 0.0, 0.0, 0.0, 0.0, 0.0, 0.0, 0.0, 0.0, 0.0, 0.0, 0.0, 0.0, 0.0, 0.0, 0.0, 0.0, 0.0, 0.0, 0.0, 0.0, 0.0, 0.0, 0.0, 0.0, 0.0, 0.0, 0.0, 0.0, 0.0, 0.0, 0.0, 0.0, 0.0, 0.0, 0.0, 0.0, 0.0, 0.0, 0.0, 0.0, 0.0, 0.0, 0.0, 0.0, 0.0, 0.0, 0.0, 0.0, 0.0, 0.0, 0.0, 0.0, 0.0, 0.0, 0.0, 0.0, 0.0, 0.0, 0.0, 0.0, 0.0, 0.0, 0.0, 0.0, 0.0, 0.0, 0.0, 0.0, 0.0, 0.0, 0.0, 0.0, 0.0, 0.0, 0.0, 0.0, 0.0, 0.0, 0.0, 0.0, 0.0, 0.0, 0.0, 0.0, 0.0, 0.0, 0.0, 0.0, 0.0, 0.0, 0.0, 0.0, 0.0, 0.0, 0.0, 0.0, 0.0, 0.0, 0.0, 0.0, 0.0, 0.0, 0.0, 0.0, 0.0, 0.0, 0.0, 0.0, 0.0, 0.0, 0.0, 0.0, 0.0, 0.0, 0.0, 0.0, 0.0, 0.0, 0.0, 0.0, 0.0, 0.0, 0.0, 0.0, 0.0, 0.0, 0.0, 0.0, 0.0, 0.0, 0.0, 0.0, 0.0, 0.0, 0.0, 0.0, 0.0, 0.0, 0.0, 0.0, 0.0, 0.0, 0.0, 0.0, 0.0, 0.0, 0.0, 0.0, 0.0, 0.0, 0.0, 0.0, 0.0, 0.0, 0.0, 0.0, 0.0, 0.0, 0.0, 0.0, 0.0, 0.0, 0.0, 0.0, 0.0, 0.0, 0.0, 0.0, 0.0, 0.0, 0.0, 0.0, 0.0, 0.0, 0.0, 0.0, 0.0, 0.0, 0.0, 0.0, 0.0, 0.0, 0.0, 0.0, 0.0, 0.0, 0.0, 0.0, 0.0, 0.0, 0.0, 0.0, 0.0, 0.0, 0.0, 0.0, 0.0, 0.0, 0.0, 0.0, 0.0, 0.0, 0.0, 0.0, 0.0, 0.0, 0.0, 0.0, 0.0, 0.0, 0.0, 0.0, 0.0, 0.0, 0.0, 0.0, 0.0, 0.0, 0.0, 0.0, 0.0, 0.0, 0.0, 0.0, 0.0, 0.0, 0.0, 0.0, 0.0, 0.0, 0.0, 0.0, 0.0, 0.0, 0.0, 0.0, 0.0, 0.0, 0.0, 0.0, 0.0, 0.0, 0.0, 0.0, 0.0, 0.0, 0.0, 0.0, 0.0, 0.0, 0.0, 0.0, 0.0, 0.0, 0.0, 0.0, 0.0, 0.0, 0.0, 0.0, 0.0, 0.0, 0.0, 0.0, 0.0, 0.0, 0.0, 0.0, 0.0, 0.0, 0.0, 0.0, 0.0, 0.0, 0.0, 0.0, 0.0, 0.0, 0.0, 0.0, 0.0, 0.0, 0.0, 0.0, 0.0, 0.0, 0.0, 0.0, 0.0, 0.0, 0.0, 0.0, 0.0, 0.0, 0.0, 0.0, 0.0, 0.0, 0.0, 0.0, 0.0, 0.0, 0.0, 0.0, 0.0, 0.0, 0.0, 0.0, 0.0, 0.0, 0.0, 0.0, 0.0, 0.0, 0.0, 0.0, 0.0, 0.0, 0.0, 0.0, 0.0, 0.0, 0.0, 0.0, 0.0, 0.0, 0.0, 0.0, 0.0, 0.0, 0.0, 0.0, 0.0, 0.0, 0.0, 0.0, 0.0, 0.0, 0.0, 0.0, 0.0, 0.0, 0.0, 0.0, 0.0, 0.0, 0.0, 0.0, 0.0, 0.0, 0.0, 0.0, 0.0, 0.0, 0.0, 0.0, 0.0, 0.0, 0.0, 0.0, 0.0, 0.0, 0.0, 0.0, 0.0, 0.0, 0.0, 0.0, 0.0, 0.0, 0.0, 0.0, 0.0, 0.0, 0.0, 0.0, 0.0, 0.0, 0.0, 0.0, 0.0, 0.0, 0.0, 0.0, 0.0, 0.0, 0.0, 0.0, 0.0, 0.0, 0.0, 0.0, 0.0, 0.0, 0.0, 0.0, 0.0, 0.0, 0.0, 0.0, 0.0, 0.0, 0.0, 0.0, 0.0, 0.0, 0.0, 0.0, 0.0, 0.0, 0.0, 0.0, 0.0, 0.0, 0.0, 0.0, 0.0, 0.0, 0.0, 0.0, 0.0, 0.0, 0.0, 0.0, 0.0, 0.0, 0.0, 0.0, 0.0, 0.0, 0.0, 0.0, 0.0, 0.0, 0.0, 0.0, 0.0, 0.0, 0.0, 0.0, 0.0, 0.0, 0.0, 0.0, 0.0, 0.0, 0.0, 0.0, 0.0, 0.0, 0.0, 0.0, 0.0, 0.0, 0.0, 0.0, 0.0, 0.0, 0.0, 0.0, 0.0, 0.0, 0.0, 0.0, 0.0, 0.0, 0.0, 0.0, 0.0, 0.0, 0.0, 0.0, 0.0, 0.0, 0.0, 0.0, 0.0, 0.0, 0.0, 0.0, 0.0, 0.0, 0.0, 0.0, 0.0, 0.0, 0.0, 0.0, 0.0, 0.0, 0.0, 0.0, 0.0, 0.0, 0.0, 0.0, 0.0, 0.0, 0.0, 0.0, 0.0, 0.0, 0.0, 0.0, 0.0, 0.0, 0.0, 0.0, 0.0, 0.0, 0.0, 0.0, 0.0, 0.0, 0.0, 0.0, 0.0, 0.0, 0.0, 0.0, 0.0, 0.0, 0.0, 0.0, 0.0, 0.0, 0.0, 0.0, 0.0, 0.0, 0.0, 0.0, 0.0, 0.0, 0.0, 0.0, 0.0, 0.0, 0.0, 0.0, 0.0, 0.0, 0.0, 0.0, 0.0, 0.0, 0.0, 0.0, 0.0, 0.0, 0.0, 0.0, 0.0, 0.0, 0.0, 0.0, 0.0, 0.0, 0.0, 0.0, 0.0, 0.0, 0.0, 0.0, 0.0, 0.0, 0.0, 0.0, 0.0, 0.0, 0.0, 0.0, 0.0, 0.0, 0.0, 0.0, 0.0, 0.0, 0.0, 0.0, 0.0, 0.0, 0.0, 0.0, 0.0, 0.0, 0.0, 0.0, 0.0, 0.0, 0.0, 0.0, 0.0, 0.0, 0.0, 0.0, 0.0, 0.0, 0.0, 0.0, 0.0, 0.0, 0.0, 0.0, 0.0, 0.0, 0.0, 0.0, 0.0, 0.0, 0.0, 0.0, 0.0, 0.0, 0.0, 0.0, 0.0, 0.0, 0.0, 0.0, 0.0, 0.0, 0.0, 0.0, 0.0, 0.0, 0.0, 0.0, 0.0, 0.0, 0.0, 0.0, 0.0, 0.0, 0.0, 0.0, 0.0, 0.0, 0.0, 0.0, 0.0, 0.0, 0.0, 0.0, 0.0, 0.0, 0.0, 0.0, 0.0, 0.0, 0.0, 0.0, 0.0, 0.0, 0.0, 0.0, 0.0, 0.0, 0.0, 0.0, 0.0, 0.0, 0.0, 0.0, 0.0, 0.0, 0.0, 0.0, 0.0, 0.0, 0.0, 0.0, 0.0, 0.0, 0.0, 0.0, 0.0, 0.0, 0.0, 0.0, 0.0, 0.0, 0.0, 0.0, 0.0, 0.0, 0.0, 0.0, 0.0, 0.0, 0.0, 0.0, 0.0, 0.0, 0.0, 0.0, 0.0, 0.0, 0.0, 0.0, 0.0, 0.0, 0.0, 0.0, 0.0, 0.0, 0.0, 0.0, 0.0, 0.0, 0.0, 0.0, 0.0, 0.0, 0.0, 0.0, 0.0, 0.0, 0.0, 0.0, 0.0, 0.0, 0.0, 0.0, 0.0, 0.0, 0.0, 0.0, 0.0, 0.0, 0.0, 0.0, 0.0, 0.0, 0.0, 0.0, 0.0, 0.0, 0.0, 0.0, 0.0, 0.0, 0.0, 0.0, 0.0, 0.0, 0.0, 0.0, 0.0, 0.0, 0.0, 0.0, 0.0, 0.0, 0.0, 0.0, 0.0, 0.0, 0.0, 0.0, 0.0, 0.0, 0.0, 0.0, 0.0, 0.0, 0.0, 0.0, 0.0, 0.0, 0.0, 0.0, 0.0, 0.0, 0.0, 0.0, 0.0, 0.0, 0.0, 0.0, 0.0, 0.0, 0.0, 0.0, 0.0, 0.0, 0.0, 0.0, 0.0, 0.0, 0.0, 0.0, 0.0, 0.0, 0.0, 0.0, 0.0, 0.0, 0.0, 0.0, 0.0, 0.0, 0.0, 0.0, 0.0, 0.0, 0.0, 0.0, 0.0, 0.0, 0.0, 0.0, 0.0, 0.0, 0.0, 0.0, 0.0, 0.0, 0.0, 0.0, 0.0, 0.0, 0.0, 0.0, 0.0, 0.0, 0.0, 0.0, 0.0, 0.0, 0.0, 0.0, 0.0, 0.0, 0.0, 0.0, 0.0, 0.0, 0.0, 0.0, 0.0, 0.0, 0.0, 0.0, 0.0, 0.0, 0.0, 0.0, 0.0, 0.0, 0.0, 0.0, 0.0, 0.0, 0.0, 0.0, 0.0, 0.0, 0.0, 0.0, 0.0, 0.0, 0.0, 0.0, 0.0, 0.0, 0.0, 0.0, 0.0, 0.0, 0.0, 0.0, 0.0, 0.0, 0.0, 0.0, 0.0, 0.0, 0.0, 0.0, 0.0, 0.0, 0.0, 0.0, 0.0, 0.0, 0.0, 0.0, 0.0, 0.0, 0.0, 0.0, 0.0, 0.0, 0.0, 0.0, 0.0, 0.0, 0.0, 0.0, 0.0, 0.0, 0.0, 0.0, 0.0, 0.0, 0.0, 0.0, 0.0, 0.0, 0.0, 0.0, 0.0, 0.0, 0.0, 0.0, 0.0, 0.0, 0.0, 0.0, 0.0, 0.0, 0.0, 0.0, 0.0, 0.0, 0.0, 0.0, 0.0, 0.0, 0.0, 0.0, 0.0, 0.0, 0.0, 0.0, 0.0, 0.0, 0.0, 0.0, 0.0, 0.0, 0.0, 0.0, 0.0, 0.0, 0.0, 0.0, 0.0, 0.0, 0.0, 0.0, 0.0, 0.0, 0.0, 0.0, 0.0, 0.0, 0.0, 0.0, 0.0, 0.0, 0.0, 0.0, 0.0, 0.0, 0.0, 0.0, 0.0, 0.0, 0.0, 0.0, 0.0, 0.0, 0.0, 0.0, 0.0, 0.0, 0.0, 0.0, 0.0, 0.0, 0.0, 0.0, 0.0, 0.0, 0.0, 0.0, 0.0, 0.0, 0.0, 0.0, 0.0, 0.0, 0.0, 0.0, 0.0, 0.0, 0.0, 0.0, 0.0, 0.0, 0.0, 0.0, 0.0, 0.0, 0.0, 0.0, 0.0, 0.0, 0.0, 0.0, 0.0, 0.0, 0.0, 0.0, 0.0, 0.0, 0.0, 0.0, 0.0, 0.0, 0.0, 0.0, 0.0, 0.0, 0.0, 0.0, 0.0, 0.0, 0.0, 0.0, 0.0, 0.0, 0.0, 0.0, 0.0, 0.0, 0.0, 0.0, 0.0, 0.0, 0.0, 0.0, 0.0, 0.0, 0.0, 0.0, 0.0, 0.0, 0.0, 0.0, 0.0, 0.0, 0.0, 0.0, 0.0, 0.0, 0.0, 0.0, 0.0, 0.0, 0.0, 0.0, 0.0, 0.0, 0.0, 0.0, 0.0, 0.0, 0.0, 0.0, 0.0, 0.0, 0.0, 0.0, 0.0, 0.0, 0.0, 0.0, 0.0, 0.0, 0.0, 0.0, 0.0, 0.0, 0.0, 0.0, 0.0, 0.0, 0.0, 0.0, 0.0, 0.0, 0.0, 0.0, 0.0, 0.0, 0.0, 0.0, 0.0, 0.0, 0.0, 0.0, 0.0, 0.0, 0.0, 0.0, 0.0, 0.0, 0.0, 0.0, 0.0, 0.0, 0.0, 0.0, 0.0, 0.0, 0.0, 0.0, 0.0, 0.0, 0.0, 0.0, 0.0, 0.0, 0.0, 0.0, 0.0, 0.0, 0.0, 0.0, 0.0, 0.0, 0.0, 0.0, 0.0, 0.0, 0.0, 0.0, 0.0, 0.0, 0.0, 0.0, 0.0, 0.0, 0.0, 0.0, 0.0, 0.0, 0.0, 0.0, 0.0, 0.0, 0.0, 0.0, 0.0, 0.0, 0.0, 0.0, 0.0, 0.0, 0.0, 0.0, 0.0, 0.0, 0.0, 0.0, 0.0, 0.0, 0.0, 0.0, 0.0, 0.0, 0.0, 0.0, 0.0, 0.0, 0.0, 0.0, 0.0, 0.0, 0.0, 0.0, 0.0, 0.0, 0.0, 0.0, 0.0, 0.0, 0.0, 0.0, 0.0, 0.0, 0.0, 0.0, 0.0, 0.0, 0.0, 0.0, 0.0, 0.0, 0.0, 0.0, 0.0, 0.0, 0.0, 0.0, 0.0, 0.0, 0.0, 0.0, 0.0, 0.0, 0.0, 0.0, 0.0, 0.0, 0.0, 0.0, 0.0, 0.0, 0.0, 0.0, 0.0, 0.0, 0.0, 0.0, 0.0, 0.0, 0.0, 0.0, 0.0, 0.0, 0.0, 0.0, 0.0, 0.0, 0.0, 0.0, 0.0, 0.0, 0.0, 0.0, 0.0, 0.0, 0.0, 0.0, 0.0, 0.0, 0.0, 0.0, 0.0, 0.0, 0.0, 0.0, 0.0, 0.0, 0.0, 0.0, 0.0, 0.0, 0.0, 0.0, 0.0, 0.0, 0.0, 0.0, 0.0, 0.0, 0.0, 0.0, 0.0, 0.0, 0.0, 0.0, 0.0, 0.0, 0.0, 0.0, 0.0, 0.0, 0.0, 0.0, 0.0, 0.0, 0.0, 0.0, 0.0, 0.0, 0.0, 0.0, 0.0, 0.0, 0.0, 0.0, 0.0, 0.0, 0.0, 0.0, 0.0, 0.0, 0.0, 0.0, 0.0, 0.0, 0.0, 0.0, 0.0, 0.0, 0.0, 0.0, 0.0, 0.0, 0.0, 0.0, 0.0, 0.0, 0.0, 0.0, 0.0, 0.0, 0.0, 0.0, 0.0, 0.0, 0.0, 0.0, 0.0, 0.0, 0.0, 0.0, 0.0, 0.0, 0.0, 0.0, 0.0, 0.0, 0.0, 0.0, 0.0, 0.0, 0.0, 0.0, 0.0, 0.0, 0.0, 0.0, 0.0, 0.0, 0.0, 0.0, 0.0, 0.0, 0.0, 0.0, 0.0, 0.0, 0.0, 0.0, 0.0, 0.0, 0.0, 0.0, 0.0, 0.0, 0.0, 0.0, 0.0, 0.0, 0.0, 0.0, 0.0, 0.0, 0.0, 0.0, 0.0, 0.0, 0.0, 0.0, 0.0, 0.0, 0.0, 0.0, 0.0, 0.0, 0.0, 0.0, 0.0, 0.0, 0.0, 0.0, 0.0, 0.0, 0.0, 0.0, 0.0, 0.0, 0.0, 0.0, 0.0, 0.0, 0.0, 0.0, 0.0, 0.0, 0.0, 0.0, 0.0, 0.0, 0.0, 0.0, 0.0, 0.0, 0.0, 0.0, 0.0, 0.0, 0.0, 0.0, 0.0, 0.0, 0.0, 0.0, 0.0, 0.0, 0.0, 0.0, 0.0, 0.0, 0.0, 0.0, 0.0, 0.0, 0.0, 0.0, 0.0, 0.0, 0.0, 0.0, 0.0, 0.0, 0.0, 0.0, 0.0, 0.0, 0.0, 0.0, 0.0, 0.0, 0.0, 0.0, 0.0, 0.0, 0.0, 0.0, 0.0, 0.0, 0.0, 0.0, 0.0, 0.0, 0.0, 0.0, 0.0, 0.0, 0.0, 0.0, 0.0, 0.0, 0.0, 0.0, 0.0, 0.0, 0.0, 0.0, 0.0, 0.0, 0.0, 0.0, 0.0, 0.0, 0.0, 0.0, 0.0, 0.0, 0.0, 0.0, 0.0, 0.0, 0.0, 0.0, 0.0, 0.0, 0.0, 0.0, 0.0, 0.0, 0.0, 0.0, 0.0, 0.0, 0.0, 0.0, 0.0, 0.0, 0.0, 0.0, 0.0, 0.0, 0.0, 0.0, 0.0, 0.0, 0.0, 0.0, 0.0, 0.0, 0.0, 0.0, 0.0, 0.0, 0.0, 0.0, 0.0, 0.0, 0.0, 0.0, 0.0, 0.0, 0.0, 0.0, 0.0, 0.0, 0.0, 0.0, 0.0, 0.0, 0.0, 0.0, 0.0, 0.0, 0.0, 0.0, 0.0, 0.0, 0.0, 0.0, 0.0, 0.0, 0.0, 0.0, 0.0, 0.0, 0.0, 0.0, 0.0, 0.0, 0.0, 0.0, 0.0, 0.0, 0.0, 0.0, 0.0, 0.0, 0.0, 0.0, 0.0, 0.0, 0.0, 0.0, 0.0, 0.0, 0.0, 0.0, 0.0, 0.0, 0.0, 0.0, 0.0, 0.0, 0.0, 0.0, 0.0, 0.0, 0.0, 0.0, 0.0, 0.0, 0.0, 0.0, 0.0, 0.0, 0.0, 0.0, 0.0, 0.0, 0.0, 0.0, 0.0, 0.0, 0.0, 0.0, 0.0, 0.0, 0.0, 0.0, 0.0, 0.0, 0.0, 0.0, 0.0, 0.0, 0.0, 0.0, 0.0, 0.0, 0.0, 0.0, 0.0, 0.0, 0.0, 0.0, 0.0, 0.0, 0.0, 0.0, 0.0, 0.0, 0.0, 0.0, 0.0, 0.0, 0.0, 0.0, 0.0, 0.0, 0.0, 0.0, 0.0, 0.0, 0.0, 0.0, 0.0, 0.0, 0.0, 0.0, 0.0, 0.0, 0.0, 0.0, 0.0, 0.0, 0.0, 0.0, 0.0, 0.0, 0.0, 0.0, 0.0, 0.0, 0.0, 0.0, 0.0, 0.0, 0.0, 0.0, 0.0, 0.0, 0.0, 0.0, 0.0, 0.0, 0.0, 0.0, 0.0, 0.0, 0.0, 0.0, 0.0, 0.0, 0.0, 0.0, 0.0, 0.0, 0.0, 0.0, 0.0, 0.0, 0.0, 0.0, 0.0, 0.0, 0.0, 0.0, 0.0, 0.0, 0.0, 0.0, 0.0, 0.0, 0.0, 0.0, 0.0, 0.0, 0.0, 0.0, 0.0, 0.0, 0.0, 0.0, 0.0, 0.0, 0.0, 0.0, 0.0, 0.0, 0.0, 0.0, 0.0, 0.0, 0.0, 0.0, 0.0, 0.0, 0.0, 0.0, 0.0, 0.0, 0.0, 0.0, 0.0, 0.0, 0.0, 0.0, 0.0, 0.0, 0.0, 0.0, 0.0, 0.0, 0.0, 0.0, 0.0, 0.0, 0.0, 0.0, 0.0, 0.0, 0.0, 0.0, 0.0, 0.0, 0.0, 0.0, 0.0, 0.0, 0.0, 0.0, 0.0, 0.0, 0.0, 0.0, 0.0, 0.0, 0.0, 0.0, 0.0, 0.0, 0.0, 0.0, 0.0, 0.0, 0.0, 0.0, 0.0, 0.0, 0.0, 0.0, 0.0, 0.0, 0.0, 0.0, 0.0, 0.0, 0.0, 0.0, 0.0, 0.0, 0.0, 0.0, 0.0, 0.0, 0.0, 0.0, 0.0, 0.0, 0.0, 0.0, 0.0, 0.0, 0.0, 0.0, 0.0, 0.0, 0.5, 0.4975, 0.625, 0.4975, 0.625, 0.5, 0.5, 0.5, 0.375, 0.6875, 0.5, 0.6875, 0.5, 0.75, 0.375, 0.75, 0.5, 0.9381, 0.625, 0.9381, 0.625, 1.0, 0.5, 1.0, 0.3725, 0.6875, 0.375, 0.6875, 0.375, 0.75, 0.3725, 0.75, 0.8131, 0.6875, 0.875, 0.6875, 0.875, 0.75, 0.8131, 0.75, 0.8131, 0.5, 0.875, 0.5, 0.875, 0.5625, 0.8131, 0.5625, 0.8131, 0.5625, 0.875, 0.5625, 0.875, 0.625, 0.8131, 0.625, 0.8131, 0.625, 0.875, 0.625, 0.875, 0.6875, 0.8131, 0.6875, 0.3725, 0.5, 0.375, 0.5, 0.375, 0.5625, 0.3725, 0.5625, 0.3725, 0.5625, 0.375, 0.5625, 0.375, 0.625, 0.3725, 0.625, 0.3725, 0.625, 0.375, 0.625, 0.375, 0.6875, 0.3725, 0.6875, 0.375, 0.5, 0.5, 0.5, 0.5, 0.5625, 0.375, 0.5625, 0.375, 0.5625, 0.5, 0.5625, 0.5, 0.625, 0.375, 0.625, 0.375, 0.625, 0.5, 0.625, 0.5, 0.6875, 0.375, 0.6875, 0.3106, 0.625, 0.3725, 0.625, 0.3725, 0.6875, 0.3106, 0.6875, 0.3106, 0.5625, 0.3725, 0.5625, 0.3725, 0.625, 0.3106, 0.625, 0.3106, 0.5, 0.3725, 0.5, 0.3725, 0.5625, 0.3106, 0.5625, 0.625, 0.625, 0.6275, 0.625, 0.6275, 0.6875, 0.625, 0.6875, 0.625, 0.5625, 0.6275, 0.5625, 0.6275, 0.625, 0.625, 0.625, 0.625, 0.5, 0.6275, 0.5, 0.6275, 0.5625, 0.625, 0.5625, 0.625, 0.6875, 0.6275, 0.6875, 0.6275, 0.75, 0.625, 0.75, 0.3106, 0.6875, 0.3725, 0.6875, 0.3725, 0.75, 0.3106, 0.75, 0.5, 0.75, 0.625, 0.75, 0.625, 0.7525, 0.5, 0.7525, 0.5, 0.4356, 0.625, 0.4356, 0.625, 0.4975, 0.5, 0.4975, 0.5, 0.25, 0.625, 0.25, 0.625, 0.3119, 0.5, 0.3119, 0.5, 0.3119, 0.625, 0.3119, 0.625, 0.3737, 0.5, 0.3737, 0.5, 0.3737, 0.625, 0.3737, 0.625, 0.4356, 0.5, 0.4356, 0.125, 0.6875, 0.1869, 0.6875, 0.1869, 0.75, 0.125, 0.75, 0.1869, 0.6875, 0.2487, 0.6875, 0.2487, 0.75, 0.1869, 0.75, 0.2487, 0.6875, 0.3106, 0.6875, 0.3106, 0.75, 0.2487, 0.75, 0.125, 0.5, 0.1869, 0.5, 0.1869, 0.5625, 0.125, 0.5625, 0.1869, 0.5, 0.2487, 0.5, 0.2487, 0.5625, 0.1869, 0.5625, 0.2487, 0.5, 0.3106, 0.5, 0.3106, 0.5625, 0.2487, 0.5625, 0.125, 0.5625, 0.1869, 0.5625, 0.1869, 0.625, 0.125, 0.625, 0.1869, 0.5625, 0.2487, 0.5625, 0.2487, 0.625, 0.1869, 0.625, 0.2487, 0.5625, 0.3106, 0.5625, 0.3106, 0.625, 0.2487, 0.625, 0.125, 0.625, 0.1869, 0.625, 0.1869, 0.6875, 0.125, 0.6875, 0.1869, 0.625, 0.2487, 0.625, 0.2487, 0.6875, 0.1869, 0.6875, 0.2487, 0.625, 0.3106, 0.625, 0.3106, 0.6875, 0.2487, 0.6875, 0.6275, 0.625, 0.6894, 0.625, 0.6894, 0.6875, 0.6275, 0.6875, 0.6894, 0.625, 0.7513, 0.625, 0.7513, 0.6875, 0.6894, 0.6875, 0.7513, 0.625, 0.8131, 0.625, 0.8131, 0.6875, 0.7513, 0.6875, 0.6275, 0.5625, 0.6894, 0.5625, 0.6894, 0.625, 0.6275, 0.625, 0.6894, 0.5625, 0.7513, 0.5625, 0.7513, 0.625, 0.6894, 0.625, 0.7513, 0.5625, 0.8131, 0.5625, 0.8131, 0.625, 0.7513, 0.625, 0.6275, 0.5, 0.6894, 0.5, 0.6894, 0.5625, 0.6275, 0.5625, 0.6894, 0.5, 0.7513, 0.5, 0.7513, 0.5625, 0.6894, 0.5625, 0.7513, 0.5, 0.8131, 0.5, 0.8131, 0.5625, 0.7513, 0.5625, 0.6275, 0.6875, 0.6894, 0.6875, 0.6894, 0.75, 0.6275, 0.75, 0.6894, 0.6875, 0.7513, 0.6875, 0.7513, 0.75, 0.6894, 0.75, 0.7513, 0.6875, 0.8131, 0.6875, 0.8131, 0.75, 0.7513, 0.75, 0.5, 0.7525, 0.625, 0.7525, 0.625, 0.8144, 0.5, 0.8144, 0.5, 0.8144, 0.625, 0.8144, 0.625, 0.8763, 0.5, 0.8763, 0.5, 0.8763, 0.625, 0.8763, 0.625, 0.9381, 0.5, 0.9381, 0.375, 0.8763, 0.5, 0.8763, 0.5, 0.9381, 0.375, 0.9381, 0.375, 0.8144, 0.5, 0.8144, 0.5, 0.8763, 0.375, 0.8763, 0.375, 0.7525, 0.5, 0.7525, 0.5, 0.8144, 0.375, 0.8144, 0.375, 0.3737, 0.5, 0.3737, 0.5, 0.4356, 0.375, 0.4356, 0.375, 0.3119, 0.5, 0.3119, 0.5, 0.3737, 0.375, 0.3737, 0.375, 0.25, 0.5, 0.25, 0.5, 0.3119, 0.375, 0.3119, 0.375, 0.4356, 0.5, 0.4356, 0.5, 0.4975, 0.375, 0.4975, 0.375, 0.75, 0.5, 0.75, 0.5, 0.7525, 0.375, 0.7525, 0.5, 0.625, 0.625, 0.625, 0.625, 0.6875, 0.5, 0.6875, 0.5, 0.5625, 0.625, 0.5625, 0.625, 0.625, 0.5, 0.625, 0.5, 0.5, 0.625, 0.5, 0.625, 0.5625, 0.5, 0.5625, 0.375, 0.9381, 0.5, 0.9381, 0.5, 1.0, 0.375, 1.0, 0.5, 0.6875, 0.625, 0.6875, 0.625, 0.75, 0.5, 0.75, 0.375, 0.4975, 0.5, 0.4975, 0.5, 0.5, 0.375, 0.5, 0.5, 0.6875, 0.5, 0.75, 0.625, 0.75, 0.625, 0.6875, 0.5, 0.5, 0.5, 0.5625, 0.625, 0.5625, 0.625, 0.5, 0.5, 0.5625, 0.5, 0.625, 0.625, 0.625, 0.625, 0.5625, 0.5, 0.625, 0.5, 0.6875, 0.625, 0.6875, 0.625, 0.625, 0.375, 0.625, 0.375, 0.6875, 0.5, 0.6875, 0.5, 0.625, 0.375, 0.5625, 0.375, 0.625, 0.5, 0.625, 0.5, 0.5625, 0.375, 0.5, 0.375, 0.5625, 0.5, 0.5625, 0.5, 0.5, 0.375, 0.6875, 0.375, 0.75, 0.5, 0.75, 0.5, 0.6875, 0.375, 0.75, 0.375, 0.6875, 0.375, 0.6875, 0.375, 0.75, 0.375, 0.5625, 0.375, 0.5, 0.375, 0.5, 0.375, 0.5625, 0.625, 0.5625, 0.625, 0.625, 0.625, 0.625, 0.625, 0.5625, 0.375, 0.6875, 0.375, 0.625, 0.375, 0.625, 0.375, 0.6875, 0.625, 0.6875, 0.625, 0.75, 0.625, 0.75, 0.625, 0.6875, 0.625, 0.625, 0.625, 0.6875, 0.625, 0.6875, 0.625, 0.625, 0.375, 0.625, 0.375, 0.5625, 0.375, 0.5625, 0.375, 0.625, 0.5, 0.5, 0.625, 0.5, 0.625, 0.5, 0.5, 0.5, 0.5, 0.75, 0.375, 0.75, 0.375, 0.75, 0.5, 0.75, 0.375, 0.5, 0.5, 0.5, 0.5, 0.5, 0.375, 0.5, 0.625, 0.5, 0.625, 0.5625, 0.625, 0.5625, 0.625, 0.5, 0.625, 0.75, 0.5, 0.75, 0.5, 0.75, 0.625, 0.75, 0.625, 0.75, 0.5, 0.75, 0.5, 0.75, 0.625, 0.75, 0.625, 0.75, 0.5, 0.75, 0.5, 0.75, 0.625, 0.75, 0.625, 0.5, 0.625, 0.5625, 0.625, 0.5625, 0.625, 0.5, 0.625, 0.5, 0.625, 0.5625, 0.625, 0.5625, 0.625, 0.5, 0.375, 0.5, 0.5, 0.5, 0.5, 0.5, 0.375, 0.5, 0.375, 0.5, 0.5, 0.5, 0.5, 0.5, 0.375, 0.5, 0.5, 0.75, 0.375, 0.75, 0.375, 0.75, 0.5, 0.75, 0.5, 0.75, 0.375, 0.75, 0.375, 0.75, 0.5, 0.75, 0.5, 0.5, 0.625, 0.5, 0.625, 0.5, 0.5, 0.5, 0.5, 0.5, 0.625, 0.5, 0.625, 0.5, 0.5, 0.5, 0.375, 0.625, 0.375, 0.5625, 0.375, 0.5625, 0.375, 0.625, 0.375, 0.625, 0.375, 0.5625, 0.375, 0.5625, 0.375, 0.625, 0.625, 0.625, 0.625, 0.6875, 0.625, 0.6875, 0.625, 0.625, 0.625, 0.625, 0.625, 0.6875, 0.625, 0.6875, 0.625, 0.625, 0.625, 0.6875, 0.625, 0.75, 0.625, 0.75, 0.625, 0.6875, 0.625, 0.6875, 0.625, 0.75, 0.625, 0.75, 0.625, 0.6875, 0.375, 0.6875, 0.375, 0.625, 0.375, 0.625, 0.375, 0.6875, 0.375, 0.6875, 0.375, 0.625, 0.375, 0.625, 0.375, 0.6875, 0.625, 0.5625, 0.625, 0.625, 0.625, 0.625, 0.625, 0.5625, 0.625, 0.5625, 0.625, 0.625, 0.625, 0.625, 0.625, 0.5625, 0.375, 0.5625, 0.375, 0.5, 0.375, 0.5, 0.375, 0.5625, 0.375, 0.5625, 0.375, 0.5, 0.375, 0.5, 0.375, 0.5625, 0.375, 0.75, 0.375, 0.6875, 0.375, 0.6875, 0.375, 0.75, 0.375, 0.75, 0.375, 0.6875, 0.375, 0.6875, 0.375, 0.75, 0.5417, 0.0, 0.625, 0.0, 0.625, 0.1704, 0.5417, 0.1704, 0.5417, 0.4167, 0.625, 0.4167, 0.625, 0.5796, 0.5417, 0.5796, 0.5417, 0.5796, 0.625, 0.5796, 0.625, 0.75, 0.5417, 0.75, 0.5417, 0.9167, 0.625, 0.9167, 0.625, 1.0, 0.5417, 1.0, 0.7917, 0.5, 0.875, 0.5796, 0.875, 0.75, 0.7917, 0.75, 0.375, 0.9167, 0.4583, 0.9167, 0.4583, 1.0, 0.375, 1.0, 0.4583, 0.9167, 0.5417, 0.9167, 0.5417, 1.0, 0.4583, 1.0, 0.389, 0.5522, 0.4583, 0.5796, 0.4583, 0.75, 0.375, 0.75, 0.4583, 0.5796, 0.5417, 0.5796, 0.5417, 0.75, 0.4583, 0.75, 0.375, 0.4167, 0.4583, 0.4167, 0.4583, 0.5796, 0.389, 0.5522, 0.4583, 0.4167, 0.5417, 0.4167, 0.5417, 0.5796, 0.4583, 0.5796, 0.375, 0.0, 0.4583, 0.0, 0.4583, 0.1704, 0.375, 0.1704, 0.4583, 0.0, 0.5417, 0.0, 0.5417, 0.1704, 0.4583, 0.1704, 0.4583, 0.1704, 0.5417, 0.1704, 0.5417, 0.3333, 0.4583, 0.3333, 0.4583, 0.3333, 0.5417, 0.3333, 0.5417, 0.4167, 0.4583, 0.4167, 0.375, 0.1704, 0.4583, 0.1704, 0.4583, 0.3333, 0.375, 0.3333, 0.375, 0.3333, 0.4583, 0.3333, 0.4583, 0.4167, 0.375, 0.4167, 0.4583, 0.75, 0.5417, 0.75, 0.5417, 0.8333, 0.4583, 0.8333, 0.4583, 0.8333, 0.5417, 0.8333, 0.5417, 0.9167, 0.4583, 0.9167, 0.375, 0.75, 0.4583, 0.75, 0.4583, 0.8333, 0.375, 0.8333, 0.375, 0.8333, 0.4583, 0.8333, 0.4583, 0.9167, 0.375, 0.9167, 0.625, 0.5796, 0.7083, 0.5, 0.7083, 0.75, 0.625, 0.75, 0.7083, 0.5, 0.7917, 0.5, 0.7917, 0.75, 0.7083, 0.75, 0.5417, 0.75, 0.625, 0.75, 0.625, 0.8333, 0.5417, 0.8333, 0.5417, 0.8333, 0.625, 0.8333, 0.625, 0.9167, 0.5417, 0.9167, 0.5417, 0.1704, 0.625, 0.1704, 0.625, 0.3333, 0.5417, 0.3333, 0.5417, 0.3333, 0.625, 0.3333, 0.625, 0.4167, 0.5417, 0.4167, 0.0, 0.0, 0.0, 0.0, 0.0, 0.0, 0.0, 0.0, 0.0, 0.0, 0.0, 0.0, 0.0, 0.0, 0.0, 0.0, 0.0, 0.0, 0.0, 0.0, 0.0, 0.0, 0.0, 0.0, 0.0, 0.0, 0.0, 0.0, 0.0, 0.0, 0.0, 0.0, 0.0, 0.0, 0.0, 0.0, 0.0, 0.0, 0.0, 0.0, 0.0, 0.0, 0.0, 0.0, 0.0, 0.0, 0.0, 0.0, 0.0, 0.0, 0.0, 0.0, 0.0, 0.0, 0.0, 0.0, 0.0, 0.0, 0.0, 0.0, 0.0, 0.0, 0.0, 0.0, 0.0, 0.0, 0.0, 0.0, 0.0, 0.0, 0.0, 0.0, 0.0, 0.0, 0.0, 0.0, 0.0, 0.0, 0.0, 0.0, 0.0, 0.0, 0.0, 0.0, 0.0, 0.0, 0.0, 0.0, 0.0, 0.0, 0.0, 0.0, 0.0, 0.0, 0.0, 0.0, 0.0, 0.0, 0.0, 0.0, 0.0, 0.0, 0.0, 0.0, 0.0, 0.0, 0.0, 0.0, 0.0, 0.0, 0.0, 0.0, 0.0, 0.0, 0.0, 0.0, 0.0, 0.0, 0.0, 0.0, 0.0, 0.0, 0.0, 0.0, 0.0, 0.0, 0.0, 0.0, 0.0, 0.0, 0.0, 0.0, 0.0, 0.0, 0.0, 0.0, 0.0, 0.0, 0.0, 0.0, 0.0, 0.0, 0.0, 0.0, 0.0, 0.0, 0.0, 0.0, 0.0, 0.0, 0.0, 0.0, 0.0, 0.0, 0.0, 0.0, 0.0, 0.0, 0.0, 0.0, 0.0, 0.0, 0.0, 0.0, 0.0, 0.0, 0.0, 0.0, 0.0, 0.0, 0.0, 0.0, 0.0, 0.0, 0.0, 0.0, 0.0, 0.0, 0.0, 0.0, 0.0, 0.0, 0.0, 0.0, 0.0, 0.0, 0.0, 0.0, 0.0, 0.0, 0.0, 0.0, 0.0, 0.0, 0.0, 0.0, 0.0, 0.0, 0.0, 0.0, 0.0, 0.0, 0.0, 0.0, 0.0, 0.0, 0.0, 0.0, 0.0, 0.0, 0.0, 0.0, 0.0, 0.0, 0.0, 0.0, 0.0, 0.0, 0.0, 0.0, 0.0, 0.0, 0.0, 0.0, 0.0, 0.0, 0.0, 0.0, 0.0, 0.0, 0.0, 0.0, 0.0, 0.0, 0.0, 0.0, 0.0, 0.0, 0.0, 0.0, 0.0, 0.0, 0.0, 0.0, 0.0, 0.0, 0.0, 0.0, 0.0, 0.0, 0.0, 0.0, 0.0, 0.0, 0.0, 0.0, 0.0, 0.0, 0.0, 0.0, 0.0, 0.0, 0.0, 0.0, 0.0, 0.0, 0.0, 0.0, 0.0, 0.0, 0.0, 0.0, 0.0, 0.0, 0.0, 0.0, 0.0, 0.0, 0.0, 0.0, 0.0, 0.0, 0.0, 0.0, 0.0, 0.0, 0.0, 0.0, 0.0, 0.0, 0.0, 0.0, 0.0, 0.0, 0.0, 0.0, 0.0, 0.0, 0.0, 0.0, 0.0, 0.0, 0.0, 0.0, 0.0, 0.0, 0.0, 0.0, 0.0, 0.0, 0.0, 0.0, 0.0, 0.0, 0.0, 0.0, 0.0, 0.0, 0.0, 0.0, 0.0, 0.0, 0.0, 0.0, 0.0, 0.0, 0.0, 0.0, 0.0, 0.0, 0.0, 0.0, 0.0, 0.0, 0.0, 0.0, 0.0, 0.0, 0.0, 0.0, 0.0, 0.0, 0.0, 0.0, 0.0, 0.0, 0.0, 0.0, 0.0, 0.0, 0.0, 0.0, 0.0, 0.0, 0.0, 0.0, 0.0, 0.0, 0.0, 0.0, 0.0, 0.0, 0.0, 0.0, 0.0, 0.0, 0.0, 0.0, 0.0, 0.0, 0.0, 0.0, 0.0, 0.0, 0.0, 0.0, 0.0, 0.0, 0.0, 0.0, 0.0, 0.0, 0.0, 0.0, 0.0, 0.0, 0.0, 0.0, 0.0, 0.0, 0.0, 0.0, 0.0, 0.0, 0.0, 0.0, 0.0, 0.0, 0.0, 0.0, 0.0, 0.0, 0.0, 0.0, 0.0, 0.0, 0.0, 0.0, 0.0, 0.0, 0.0, 0.0, 0.0, 0.0, 0.0, 0.0, 0.0, 0.0, 0.0, 0.0, 0.0, 0.0, 0.0, 0.0, 0.0, 0.0, 0.0, 0.0, 0.0, 0.0, 0.0, 0.0, 0.0, 0.0, 0.0, 0.0, 0.0, 0.0, 0.0, 0.0, 0.0, 0.0, 0.0, 0.0, 0.0, 0.0, 0.0, 0.0, 0.0, 0.0, 0.0, 0.0, 0.0, 0.0, 0.0, 0.0, 0.0, 0.0, 0.0, 0.0, 0.0, 0.0, 0.0, 0.0, 0.0, 0.0, 0.0, 0.0, 0.0, 0.0, 0.0, 0.0, 0.0, 0.0, 0.0, 0.0, 0.0, 0.0, 0.0, 0.0, 0.0, 0.0, 0.0, 0.0, 0.0, 0.0, 0.0, 0.0, 0.0, 0.0, 0.0, 0.0, 0.0, 0.0, 0.0, 0.0, 0.0, 0.0, 0.0, 0.0, 0.0, 0.0, 0.0, 0.0, 0.0, 0.0, 0.0, 0.0, 0.0, 0.0, 0.0, 0.0, 0.0, 0.0, 0.0, 0.0, 0.0, 0.0, 0.0, 0.0, 0.0, 0.0, 0.0, 0.0, 0.0, 0.0, 0.0, 0.0, 0.0, 0.0, 0.0, 0.0, 0.0, 0.0, 0.0, 0.0, 0.0, 0.0, 0.0, 0.0, 0.0, 0.0, 0.0, 0.0, 0.0, 0.0, 0.0, 0.0, 0.0, 0.0, 0.0, 0.0, 0.0, 0.0, 0.0, 0.0, 0.0, 0.0, 0.0, 0.0, 0.0, 0.0, 0.0, 0.0, 0.0, 0.0, 0.0, 0.0, 0.0, 0.0, 0.0, 0.0, 0.0, 0.0, 0.0, 0.0, 0.0, 0.0, 0.0, 0.0, 0.0, 0.0, 0.0, 0.0, 0.0, 0.0, 0.0, 0.0, 0.0, 0.0, 0.0, 0.0, 0.0, 0.0, 0.0, 0.0, 0.0, 0.0, 0.0, 0.0, 0.0, 0.0, 0.0, 0.0, 0.0, 0.0, 0.0, 0.0, 0.0, 0.0, 0.0, 0.0, 0.0, 0.0, 0.0, 0.0, 0.0, 0.0, 0.0, 0.0, 0.0, 0.0, 0.0, 0.0, 0.0, 0.0, 0.0, 0.0, 0.0, 0.0, 0.0, 0.0, 0.0, 0.0, 0.0, 0.0, 0.0, 0.0, 0.0, 0.0, 0.0, 0.0, 0.0, 0.0, 0.0, 0.0, 0.0, 0.0])
me_plane.use_remesh_fix_poles = True
me_plane.use_remesh_preserve_attributes = False
me_plane.use_mirror_vertex_groups = False
me_plane.update()

# ---- objects
ob_empty = bpy.data.objects.new('Empty', None)
ob_empty_001 = bpy.data.objects.new('Empty.001', None)
ob_plane = bpy.data.objects.new('Plane', me_plane)
ob_empty_002 = bpy.data.objects.new('Empty.002', None)

# ---- transforms, parenting, visibility, modifiers, constraints
ob_empty.location = (0.0, 0.0, 0.2047)
ob_empty.rotation_euler = (1.571, 7.55e-08, 1.571)
ob_empty.empty_display_type = 'IMAGE'
ob_empty.empty_display_size = 5.0
ob_empty.lineart.crease_threshold = 0.0
ob_empty_001.location = (0.1663, 1.074e-08, 0.1503)
ob_empty_001.rotation_euler = (1.571, -0.0, -0.0)
ob_empty_001.scale = (0.703, 0.703, 0.703)
ob_empty_001.empty_display_type = 'IMAGE'
ob_empty_001.empty_display_size = 5.0
ob_empty_001.lineart.crease_threshold = 0.0
ob_plane.location = (0.0, 0.0, 0.0)
ob_plane.rotation_euler = (1.571, 0.0, 0.0)
ob_plane.lineart.crease_threshold = 0.0
_m = ob_plane.modifiers.new('Mirror', 'MIRROR')
_m.use_clip = True
_m = ob_plane.modifiers.new('Auto Smooth', 'NODES')
_m.node_group = ng_auto_smooth
_gi = [s.identifier for s in ng_auto_smooth.interface.items_tree if s.item_type == 'SOCKET' and s.in_out == 'INPUT']
_m[_gi[1]] = 0.5236  # Angle
ob_empty_002.location = (0.0, 0.0, 0.1517)
ob_empty_002.rotation_euler = (1.571, -0.0, -0.0)
ob_empty_002.scale = (0.5081, 0.5081, 0.5081)
ob_empty_002.empty_display_type = 'IMAGE'
ob_empty_002.empty_display_size = 5.0
ob_empty_002.lineart.crease_threshold = 0.0

# ---- collection membership
col_collection.objects.link(ob_empty)
col_collection.objects.link(ob_empty_001)
col_collection.objects.link(ob_plane)
col_collection.objects.link(ob_empty_002)

# ---- scene / render settings (as saved in the file)
scene.frame_start = 1; scene.frame_end = 250; scene.frame_set(1)
scene.render.engine = 'BLENDER_EEVEE_NEXT'
scene.cycles.use_denoising = False
scene.cycles.samples = 128
scene.cycles.sampling_pattern = 'TABULATED_SOBOL'
scene.cycles.use_adaptive_sampling = False
scene.cycles.use_light_tree = False
scene.view_settings.view_transform = 'Filmic'
bpy.context.view_layer.update()

# ---- added for rendering (the .blend has no active camera and no usable light): camera, sun
cam_auto = bpy.data.cameras.new('AutoCamera')
cam_auto.lens = 50.0
cam_auto.sensor_width = 36.0
cam_auto.clip_end = 1000.0
ob_auto_camera = bpy.data.objects.new('AutoCamera', cam_auto)
scene.collection.objects.link(ob_auto_camera)
ob_auto_camera.location = (4.666, -5.53353, 3.9325)
ob_auto_camera.rotation_euler = (1.09748, -7.21219e-08, 0.694738)
scene.camera = ob_auto_camera
light_auto_sun = bpy.data.lights.new('AutoSun', 'SUN')
light_auto_sun.energy = 3.0
light_auto_sun.angle = 0.0523599
ob_auto_sun = bpy.data.objects.new('AutoSun', light_auto_sun)
scene.collection.objects.link(ob_auto_sun)
ob_auto_sun.rotation_euler = (0.872665, 0.174533, 0.523599)
bpy.context.view_layer.update()
